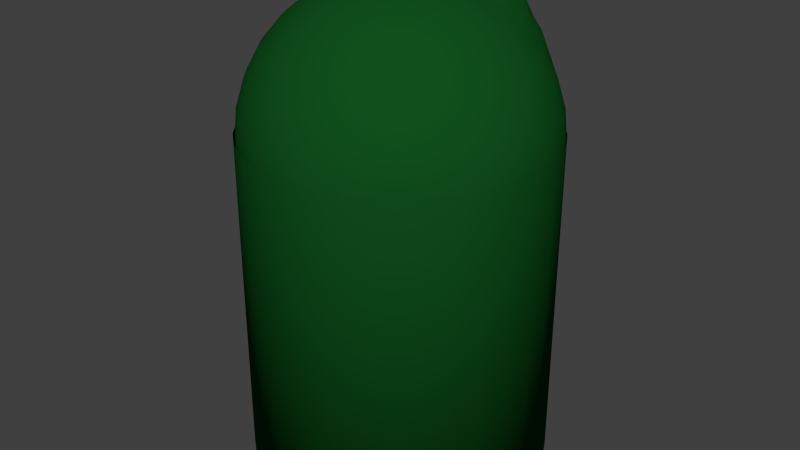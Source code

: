 # Source: MS-M_lltonnegr_n.blend  (saved by Blender 2.75.0; exported with 4.5.12 LTS)
import bpy
from mathutils import Matrix  # noqa: F401  (used for matrix-valued properties, if any)

bpy.ops.wm.read_factory_settings(use_empty=True)
scene = bpy.context.scene
scene.name = 'Scene'

# ---- collections
col_collection_1 = bpy.data.collections.new('Collection 1'); scene.collection.children.link(col_collection_1)

# ---- materials (node trees are filled in below, after node groups)
mat_material_008 = bpy.data.materials.new('Material.008')
mat_material_008.alpha_threshold = 0.0
mat_material_008.roughness = 0.5
mat_material_002 = bpy.data.materials.new('Material.002')
mat_material_002.alpha_threshold = 0.0
mat_material_002.roughness = 0.5

# ---- material node trees
mat_material_008.use_nodes = True; mat_material_008.node_tree.nodes.clear()
_N = mat_material_008.node_tree.nodes; _L = mat_material_008.node_tree.links
n0 = _N.new('ShaderNodeOutputMaterial'); n0.name = 'Material Output'; n0.location = (300, 300)
n1 = _N.new('ShaderNodeBsdfDiffuse'); n1.name = 'Diffuse BSDF'; n1.location = (10, 300)
n1.inputs[0].default_value = (0.00572, 0.08001, 0.01251, 1.0)
_L.new(n1.outputs[0], n0.inputs[0])
n0.is_active_output = True
mat_material_002.use_nodes = True; mat_material_002.node_tree.nodes.clear()
_N = mat_material_002.node_tree.nodes; _L = mat_material_002.node_tree.links
n0 = _N.new('ShaderNodeOutputMaterial'); n0.name = 'Material Output'; n0.location = (300, 300)
n1 = _N.new('ShaderNodeBsdfDiffuse'); n1.name = 'Diffuse BSDF'; n1.location = (10, 300)
n1.inputs[0].default_value = (0.1818, 0.1792, 0.1845, 1.0)
_L.new(n1.outputs[0], n0.inputs[0])
n0.is_active_output = True

# ---- world
world_world = bpy.data.worlds.new('World'); scene.world = world_world
world_world.color = (0.05088, 0.05088, 0.05088)
world_world.use_sun_shadow = False
world_world.sun_shadow_jitter_overblur = 0.0
world_world.cycles.sampling_method = 'MANUAL'
world_world.cycles.sample_map_resolution = 256

# ---- meshes
me_circle_002 = bpy.data.meshes.new('Circle.002')
me_circle_002.from_pydata([(0.0, 1.0, 0.0), (-0.1951, 0.9808, 0.0), (-0.3827, 0.9239, 0.0), (-0.5556, 0.8315, 0.0), (-0.7071, 0.7071, 0.0), (-0.8315, 0.5556, 0.0), (-0.9239, 0.3827, 0.0), (-0.9808, 0.1951, 0.0), (-1.0, 7.55e-08, 0.0), (-0.9808, -0.1951, 0.0), (-0.9239, -0.3827, 0.0), (-0.8315, -0.5556, 0.0), (-0.7071, -0.7071, 0.0), (-0.5556, -0.8315, 0.0), (-0.3827, -0.9239, 0.0), (-0.1951, -0.9808, 0.0), (3.258e-07, -1.0, 0.0), (0.1951, -0.9808, 0.0), (0.3827, -0.9239, 0.0), (0.5556, -0.8315, 0.0), (0.7071, -0.7071, 0.0), (0.8315, -0.5556, 0.0), (0.9239, -0.3827, 0.0), (0.9808, -0.1951, 0.0), (1.0, 9.656e-07, 0.0), (0.9808, 0.1951, 0.0), (0.9239, 0.3827, 0.0), (0.8315, 0.5556, 0.0), (0.7071, 0.7071, 0.0), (0.5556, 0.8315, 0.0), (0.3827, 0.9239, 0.0), (0.1951, 0.9808, 0.0), (-0.1951, 0.9808, 2.28), (0.0, 1.0, 2.28), (-0.3827, 0.9239, 2.28), (-0.5556, 0.8315, 2.28), (-0.7071, 0.7071, 2.28), (-0.8315, 0.5556, 2.28), (-0.9239, 0.3827, 2.28), (-0.9808, 0.1951, 2.28), (-1.0, 7.55e-08, 2.28), (-0.9808, -0.1951, 2.28), (-0.9239, -0.3827, 2.28), (-0.8315, -0.5556, 2.28), (-0.7071, -0.7071, 2.28), (-0.5556, -0.8315, 2.28), (-0.3827, -0.9239, 2.28), (-0.1951, -0.9808, 2.28), (3.258e-07, -1.0, 2.28), (0.1951, -0.9808, 2.28), (0.3827, -0.9239, 2.28), (0.5556, -0.8315, 2.28), (0.7071, -0.7071, 2.28), (0.8315, -0.5556, 2.28), (0.9239, -0.3827, 2.28), (0.9808, -0.1951, 2.28), (1.0, 9.656e-07, 2.28), (0.9808, 0.1951, 2.28), (0.9239, 0.3827, 2.28), (0.8315, 0.5556, 2.28), (0.7071, 0.7071, 2.28), (0.5556, 0.8315, 2.28), (0.3827, 0.9239, 2.28), (0.1951, 0.9808, 2.28)], [], [(1, 0, 31, 30, 29, 28, 27, 26, 25, 24, 23, 22, 21, 20, 19, 18, 17, 16, 15, 14, 13, 12, 11, 10, 9, 8, 7, 6, 5, 4, 3, 2), (22, 23, 55, 54), (9, 10, 42, 41), (23, 24, 56, 55), (10, 11, 43, 42), (24, 25, 57, 56), (11, 12, 44, 43), (25, 26, 58, 57), (12, 13, 45, 44), (26, 27, 59, 58), (13, 14, 46, 45), (0, 1, 32, 33), (27, 28, 60, 59), (14, 15, 47, 46), (1, 2, 34, 32), (28, 29, 61, 60), (15, 16, 48, 47), (2, 3, 35, 34), (29, 30, 62, 61), (16, 17, 49, 48), (3, 4, 36, 35), (30, 31, 63, 62), (17, 18, 50, 49), (4, 5, 37, 36), (31, 0, 33, 63), (18, 19, 51, 50), (5, 6, 38, 37), (19, 20, 52, 51), (6, 7, 39, 38), (20, 21, 53, 52), (7, 8, 40, 39), (21, 22, 54, 53), (8, 9, 41, 40)])
me_circle_002.polygons.foreach_set('use_smooth', [True] * 33)
_uv = me_circle_002.uv_layers.new(name='UVMap')
_uv.uv.foreach_set('vector', [0.3822, 0.5207, 0.3789, 0.5221, 0.3756, 0.5226, 0.3722, 0.5225, 0.3689, 0.5215, 0.3658, 0.5196, 0.3631, 0.517, 0.3608, 0.5137, 0.3591, 0.5098, 0.3579, 0.5056, 0.3575, 0.5012, 0.3576, 0.4967, 0.3585, 0.4923, 0.3599, 0.4882, 0.362, 0.4846, 0.3645, 0.4816, 0.3675, 0.4793, 0.3707, 0.4778, 0.3741, 0.4771, 0.3775, 0.4774, 0.3808, 0.4785, 0.3839, 0.4804, 0.3866, 0.4832, 0.3889, 0.4865, 0.3906, 0.4904, 0.3917, 0.4947, 0.3922, 0.4991, 0.392, 0.5036, 0.3912, 0.508, 0.3897, 0.512, 0.3876, 0.5155, 0.3851, 0.5185, 0.3576, 0.4967, 0.3575, 0.5012, 0.6618, 0.462, 0.6618, 0.5375, 0.3906, 0.4904, 0.3889, 0.4865, 0.1518, 0.7439, 0.1204, 0.6811, 0.3575, 0.5012, 0.3579, 0.5056, 0.6507, 0.3881, 0.6618, 0.462, 0.3889, 0.4865, 0.3866, 0.4832, 0.1918, 0.7973, 0.1518, 0.7439, 0.3579, 0.5056, 0.3591, 0.5098, 0.629, 0.3184, 0.6507, 0.3881, 0.3866, 0.4832, 0.3839, 0.4804, 0.2388, 0.8392, 0.1918, 0.7973, 0.3591, 0.5098, 0.3608, 0.5137, 0.5975, 0.2557, 0.629, 0.3184, 0.3839, 0.4804, 0.3808, 0.4785, 0.291, 0.8681, 0.2388, 0.8392, 0.3608, 0.5137, 0.3631, 0.517, 0.5575, 0.2024, 0.5975, 0.2557, 0.3808, 0.4785, 0.3775, 0.4774, 0.3465, 0.8828, 0.291, 0.8681, 0.3789, 0.5221, 0.3822, 0.5207, 0.2392, 0.1606, 0.2914, 0.1318, 0.3631, 0.517, 0.3658, 0.5196, 0.5105, 0.1606, 0.5575, 0.2024, 0.3775, 0.4774, 0.3741, 0.4771, 0.4031, 0.8829, 0.3465, 0.8828, 0.3822, 0.5207, 0.3851, 0.5185, 0.1922, 0.2024, 0.2392, 0.1606, 0.3658, 0.5196, 0.3689, 0.5215, 0.4583, 0.1318, 0.5105, 0.1606, 0.3741, 0.4771, 0.3707, 0.4778, 0.4585, 0.8681, 0.4031, 0.8829, 0.3851, 0.5185, 0.3876, 0.5155, 0.1522, 0.2556, 0.1922, 0.2024, 0.3689, 0.5215, 0.3722, 0.5225, 0.403, 0.1171, 0.4583, 0.1318, 0.3707, 0.4778, 0.3675, 0.4793, 0.5108, 0.8393, 0.4585, 0.8681, 0.3876, 0.5155, 0.3897, 0.512, 0.1207, 0.3183, 0.1522, 0.2556, 0.3722, 0.5225, 0.3756, 0.5226, 0.3467, 0.1171, 0.403, 0.1171, 0.3675, 0.4793, 0.3645, 0.4816, 0.5578, 0.7973, 0.5108, 0.8393, 0.3897, 0.512, 0.3912, 0.508, 0.099, 0.388, 0.1207, 0.3183, 0.3756, 0.5226, 0.3789, 0.5221, 0.2914, 0.1318, 0.3467, 0.1171, 0.3645, 0.4816, 0.362, 0.4846, 0.5978, 0.744, 0.5578, 0.7973, 0.3912, 0.508, 0.392, 0.5036, 0.0879, 0.4619, 0.099, 0.388, 0.362, 0.4846, 0.3599, 0.4882, 0.6292, 0.6812, 0.5978, 0.744, 0.392, 0.5036, 0.3922, 0.4991, 0.08783, 0.5374, 0.0879, 0.4619, 0.3599, 0.4882, 0.3585, 0.4923, 0.6508, 0.6115, 0.6292, 0.6812, 0.3922, 0.4991, 0.3917, 0.4947, 0.09881, 0.6114, 0.08783, 0.5374, 0.3585, 0.4923, 0.3576, 0.4967, 0.6618, 0.5375, 0.6508, 0.6115, 0.3917, 0.4947, 0.3906, 0.4904, 0.1204, 0.6811, 0.09881, 0.6114])
me_circle_002.materials.append(mat_material_008)
me_circle_002.use_remesh_preserve_volume = False
me_circle_002.use_remesh_preserve_attributes = False
me_circle_002.use_mirror_vertex_groups = False
me_circle_002.update()
me_sphere_001 = bpy.data.meshes.new('Sphere.001')
me_sphere_001.from_pydata([(-0.1951, 0.0, 0.9808), (-0.3827, 0.0, 0.9239), (-0.5556, 0.0, 0.8315), (-0.7071, 0.0, 0.7071), (-0.8315, 0.0, 0.5556), (-0.9239, 0.0, 0.3827), (-0.9808, 0.0, 0.1951), (-1.0, 0.0, 7.55e-08), (-0.9808, 0.0, -0.1951), (-0.9239, 0.0, -0.3827), (-0.8315, 0.0, -0.5556), (-0.7071, 0.0, -0.7071), (-0.5556, 0.0, -0.8315), (-0.3827, 0.0, -0.9239), (-0.1951, 0.0, -0.9808), (-0.1913, 0.03806, 0.9808), (-0.3753, 0.07466, 0.9239), (-0.5449, 0.1084, 0.8315), (-0.6935, 0.1379, 0.7071), (-0.8155, 0.1622, 0.5556), (-0.9061, 0.1802, 0.3827), (-0.9619, 0.1913, 0.1951), (-0.9808, 0.1951, 7.55e-08), (-0.9619, 0.1913, -0.1951), (-0.9061, 0.1802, -0.3827), (-0.8155, 0.1622, -0.5556), (-0.6935, 0.1379, -0.7071), (-0.5449, 0.1084, -0.8315), (-0.3753, 0.07466, -0.9239), (-0.1913, 0.03806, -0.9808), (-0.1802, 0.07466, 0.9808), (-0.3536, 0.1464, 0.9239), (-0.5133, 0.2126, 0.8315), (-0.6533, 0.2706, 0.7071), (-0.7682, 0.3182, 0.5556), (-0.8536, 0.3536, 0.3827), (-0.9061, 0.3753, 0.1951), (-0.9239, 0.3827, 7.55e-08), (-0.9061, 0.3753, -0.1951), (-0.8536, 0.3536, -0.3827), (-0.7682, 0.3182, -0.5556), (-0.6533, 0.2706, -0.7071), (-0.5133, 0.2126, -0.8315), (-0.3536, 0.1464, -0.9239), (-0.1802, 0.07466, -0.9808), (-0.1622, 0.1084, 0.9808), (-0.3182, 0.2126, 0.9239), (-0.4619, 0.3087, 0.8315), (-0.5879, 0.3928, 0.7071), (-0.6913, 0.4619, 0.5556), (-0.7682, 0.5133, 0.3827), (-0.8155, 0.5449, 0.1951), (-0.8315, 0.5556, 7.55e-08), (-0.8155, 0.5449, -0.1951), (-0.7682, 0.5133, -0.3827), (-0.6913, 0.4619, -0.5556), (-0.5879, 0.3928, -0.7071), (-0.4619, 0.3087, -0.8315), (-0.3182, 0.2126, -0.9239), (-0.1622, 0.1084, -0.9808), (-0.1379, 0.1379, 0.9808), (-0.2706, 0.2706, 0.9239), (-0.3928, 0.3928, 0.8604), (-0.5, 0.5, 0.7303), (-0.5879, 0.5879, 0.5615), (-0.6533, 0.6533, 0.3827), (-0.6935, 0.6935, 0.1951), (-0.7071, 0.7071, 7.55e-08), (-0.6935, 0.6935, -0.1951), (-0.6533, 0.6533, -0.3827), (-0.5879, 0.5879, -0.5556), (-0.5, 0.5, -0.7071), (-0.3928, 0.3928, -0.8315), (-0.2706, 0.2706, -0.9239), (-0.1379, 0.1379, -0.9808), (-0.1084, 0.1622, 0.9808), (-0.2126, 0.3182, 0.9239), (-0.3087, 0.4619, 0.9071), (-0.3928, 0.5879, 0.7839), (-0.4619, 0.6913, 0.6318), (-0.5133, 0.7682, 0.3827), (-0.5449, 0.8155, 0.1951), (-0.5556, 0.8315, 7.55e-08), (-0.5449, 0.8155, -0.1951), (-0.5133, 0.7682, -0.3827), (-0.4619, 0.6913, -0.5556), (-0.3928, 0.5879, -0.7071), (-0.3087, 0.4619, -0.8315), (-0.2126, 0.3182, -0.9239), (-0.1084, 0.1622, -0.9808), (-0.07466, 0.1802, 0.9808), (-0.1464, 0.3536, 0.9265), (-0.2126, 0.5133, 0.9205), (-0.2706, 0.6533, 0.931), (-0.3182, 0.7682, 0.6577), (-0.3536, 0.8536, 0.3853), (-0.3753, 0.9061, 0.1951), (-0.3827, 0.9239, 7.55e-08), (-0.3753, 0.9061, -0.1951), (-0.3536, 0.8536, -0.3827), (-0.3182, 0.7682, -0.5556), (-0.2706, 0.6533, -0.7071), (-0.2126, 0.5133, -0.8315), (-0.1464, 0.3536, -0.9239), (-0.07466, 0.1802, -0.9808), (-0.03806, 0.1913, 0.9808), (-0.07466, 0.3753, 0.9277), (-0.1084, 0.5449, 0.9486), (-0.1379, 0.6935, 0.9157), (-0.1802, 0.9061, 0.3827), (-0.1913, 0.9619, 0.1951), (-0.1951, 0.9808, 7.55e-08), (-0.1913, 0.9619, -0.1951), (-0.1802, 0.9061, -0.3827), (-0.1622, 0.8155, -0.5556), (-0.1379, 0.6935, -0.7071), (-0.1084, 0.5449, -0.8315), (-0.07466, 0.3753, -0.9239), (-0.03806, 0.1913, -0.9808), (3.266e-07, 0.1951, 0.9808), (3.192e-07, 0.3827, 0.9373), (3.117e-07, 0.5556, 0.9467), (3.192e-07, 0.7071, 0.9195), (2.745e-07, 0.9239, 0.3827), (3.937e-07, 0.9808, 0.1951), (3.788e-07, 1.0, 7.55e-08), (3.937e-07, 0.9808, -0.1951), (2.298e-07, 0.9239, -0.3827), (3.341e-07, 0.8315, -0.5556), (3.192e-07, 0.7071, -0.7071), (3.415e-07, 0.5556, -0.8315), (3.043e-07, 0.3827, -0.9239), (3.08e-07, 0.1951, -0.9808), (0.03806, 0.1913, 0.9808), (0.07466, 0.3753, 0.937), (0.1084, 0.5449, 0.9463), (0.138, 0.6935, 0.9169), (0.1802, 0.9061, 0.3827), (0.1913, 0.9619, 0.1951), (0.1951, 0.9808, 7.55e-08), (0.1913, 0.9619, -0.1951), (0.1802, 0.9061, -0.3827), (0.1622, 0.8155, -0.5556), (0.138, 0.6935, -0.7071), (0.1084, 0.5449, -0.8315), (0.07466, 0.3753, -0.9239), (0.03806, 0.1913, -0.9808), (0.07466, 0.1802, 0.9808), (0.1464, 0.3536, 0.9315), (0.2126, 0.5133, 0.9458), (0.2706, 0.6533, 0.9252), (0.3536, 0.8536, 0.3827), (0.3753, 0.9061, 0.1951), (0.3827, 0.9239, 7.55e-08), (0.3753, 0.9061, -0.1951), (0.3536, 0.8536, -0.3827), (0.3182, 0.7682, -0.5556), (0.2706, 0.6533, -0.7071), (0.2126, 0.5133, -0.8315), (0.1464, 0.3536, -0.9239), (0.07466, 0.1802, -0.9808), (0.1084, 0.1622, 0.9808), (0.2126, 0.3182, 0.9284), (0.3087, 0.4619, 0.9277), (0.3928, 0.5879, 0.9184), (0.4619, 0.6913, 0.6526), (0.5133, 0.7682, 0.3851), (0.5449, 0.8155, 0.1951), (0.5556, 0.8315, 7.55e-08), (0.5449, 0.8155, -0.1951), (0.5133, 0.7682, -0.3827), (0.4619, 0.6913, -0.5556), (0.3928, 0.5879, -0.7071), (0.3087, 0.4619, -0.8315), (0.2126, 0.3182, -0.9239), (0.1084, 0.1622, -0.9808), (0.138, 0.1379, 0.9808), (0.2706, 0.2706, 0.924), (0.3928, 0.3928, 0.9121), (0.5, 0.5, 0.7802), (0.5879, 0.5879, 0.6243), (0.6533, 0.6533, 0.3827), (0.6935, 0.6935, 0.1951), (0.7071, 0.7071, 7.55e-08), (0.6935, 0.6935, -0.1951), (0.6533, 0.6533, -0.3827), (0.5879, 0.5879, -0.5556), (0.5, 0.5, -0.7071), (0.3928, 0.3928, -0.8315), (0.2706, 0.2706, -0.9239), (0.138, 0.1379, -0.9808), (0.1622, 0.1084, 0.9808), (0.3182, 0.2126, 0.9239), (0.4619, 0.3087, 0.8576), (0.5879, 0.3928, 0.7274), (0.6913, 0.4619, 0.5609), (0.7682, 0.5133, 0.3827), (0.8155, 0.5449, 0.1951), (0.8315, 0.5556, 7.55e-08), (0.8155, 0.5449, -0.1951), (0.7682, 0.5133, -0.3827), (0.6913, 0.4619, -0.5556), (0.5879, 0.3928, -0.7071), (0.4619, 0.3087, -0.8315), (0.3182, 0.2126, -0.9239), (0.1622, 0.1084, -0.9808), (0.1802, 0.07466, 0.9808), (0.3536, 0.1464, 0.9239), (0.5133, 0.2126, 0.8315), (0.6533, 0.2706, 0.7071), (0.7682, 0.3182, 0.5556), (0.8536, 0.3536, 0.3827), (0.9061, 0.3753, 0.1951), (0.9239, 0.3827, 7.55e-08), (0.9061, 0.3753, -0.1951), (0.8536, 0.3536, -0.3827), (0.7682, 0.3182, -0.5556), (0.6533, 0.2706, -0.7071), (0.5133, 0.2126, -0.8315), (0.3536, 0.1464, -0.9239), (0.1802, 0.07466, -0.9808), (0.1913, 0.03806, 0.9808), (0.3753, 0.07466, 0.9239), (0.5449, 0.1084, 0.8315), (0.6935, 0.1379, 0.7071), (0.8155, 0.1622, 0.5556), (0.9061, 0.1802, 0.3827), (0.9619, 0.1913, 0.1951), (0.9808, 0.1951, 7.55e-08), (0.9619, 0.1913, -0.1951), (0.9061, 0.1802, -0.3827), (0.8155, 0.1622, -0.5556), (0.6935, 0.1379, -0.7071), (0.5449, 0.1084, -0.8315), (0.3753, 0.07466, -0.9239), (0.1913, 0.03806, -0.9808), (0.1951, -7.212e-09, 0.9808), (0.3827, 4.122e-08, 0.9239), (0.5556, 2.632e-08, 0.8315), (0.7071, -2.584e-08, 0.7071), (0.8315, -8.544e-08, 0.5556), (0.9239, 6.357e-08, 0.3827), (0.9808, -8.544e-08, 0.1951), (1.0, -1.003e-07, 7.55e-08), (0.9808, -8.544e-08, -0.1951), (0.9239, 6.357e-08, -0.3827), (0.8315, -8.544e-08, -0.5556), (0.7071, -2.584e-08, -0.7071), (0.5556, -1.094e-08, -0.8315), (0.3827, 3.964e-09, -0.9239), (0.1951, 3.964e-09, -0.9808), (0.1913, -0.03806, 0.9808), (0.3753, -0.07466, 0.9239), (0.5449, -0.1084, 0.8315), (0.6935, -0.1379, 0.7071), (0.8155, -0.1622, 0.5556), (0.9061, -0.1802, 0.3827), (0.9619, -0.1913, 0.1951), (0.9808, -0.1951, 7.55e-08), (0.9619, -0.1913, -0.1951), (0.9061, -0.1802, -0.3827), (0.8155, -0.1622, -0.5556), (0.6935, -0.1379, -0.7071), (0.5449, -0.1084, -0.8315), (0.3753, -0.07466, -0.9239), (0.1913, -0.03806, -0.9808), (0.1802, -0.07466, 0.9808), (0.3536, -0.1464, 0.9239), (0.5133, -0.2126, 0.8315), (0.6533, -0.2706, 0.7071), (0.7682, -0.3182, 0.5556), (0.8536, -0.3536, 0.3827), (0.9061, -0.3753, 0.1951), (0.9239, -0.3827, 7.55e-08), (0.9061, -0.3753, -0.1951), (0.8536, -0.3536, -0.3827), (0.7682, -0.3182, -0.5556), (0.6533, -0.2706, -0.7071), (0.5133, -0.2126, -0.8315), (0.3536, -0.1464, -0.9239), (0.1802, -0.07466, -0.9808), (0.1622, -0.1084, 0.9808), (0.3182, -0.2126, 0.9239), (0.4619, -0.3087, 0.8315), (0.5879, -0.3928, 0.7071), (0.6913, -0.4619, 0.5556), (0.7682, -0.5133, 0.3827), (0.8155, -0.5449, 0.1951), (0.8315, -0.5556, 7.55e-08), (0.8155, -0.5449, -0.1951), (0.7682, -0.5133, -0.3827), (0.6913, -0.4619, -0.5556), (0.5879, -0.3928, -0.7071), (0.4619, -0.3087, -0.8315), (0.3182, -0.2126, -0.9239), (0.1622, -0.1084, -0.9808), (0.138, -0.1379, 0.9808), (0.2706, -0.2706, 0.9239), (0.3928, -0.3928, 0.8315), (0.5, -0.5, 0.7071), (0.5879, -0.5879, 0.5556), (0.6533, -0.6533, 0.3827), (0.6935, -0.6935, 0.1951), (0.7071, -0.7071, 7.55e-08), (0.6935, -0.6935, -0.1951), (0.6533, -0.6533, -0.3827), (0.5879, -0.5879, -0.5556), (0.5, -0.5, -0.7071), (0.3928, -0.3928, -0.8315), (0.2706, -0.2706, -0.9239), (0.1379, -0.1379, -0.9808), (0.1084, -0.1622, 0.9808), (0.2126, -0.3182, 0.9239), (0.3087, -0.4619, 0.8315), (0.3928, -0.5879, 0.7071), (0.4619, -0.6913, 0.5556), (0.5133, -0.7682, 0.3827), (0.5449, -0.8155, 0.1951), (0.5556, -0.8315, 7.55e-08), (0.5449, -0.8155, -0.1951), (0.5133, -0.7682, -0.3827), (0.4619, -0.6913, -0.5556), (0.3928, -0.5879, -0.7071), (0.3087, -0.4619, -0.8315), (0.2126, -0.3182, -0.9239), (0.1084, -0.1622, -0.9808), (3.258e-07, 0.0, -1.0), (0.07466, -0.1802, 0.9808), (0.1464, -0.3536, 0.9239), (0.2126, -0.5133, 0.8315), (0.2706, -0.6533, 0.7071), (0.3182, -0.7682, 0.5556), (0.3536, -0.8536, 0.3827), (0.3753, -0.9061, 0.1951), (0.3827, -0.9239, 7.55e-08), (0.3753, -0.9061, -0.1951), (0.3536, -0.8536, -0.3827), (0.3182, -0.7682, -0.5556), (0.2706, -0.6533, -0.7071), (0.2126, -0.5133, -0.8315), (0.1464, -0.3536, -0.9239), (0.07466, -0.1802, -0.9808), (0.03806, -0.1913, 0.9808), (0.07466, -0.3753, 0.9239), (0.1084, -0.5449, 0.8315), (0.1379, -0.6935, 0.7071), (0.1622, -0.8155, 0.5556), (0.1802, -0.9061, 0.3827), (0.1913, -0.9619, 0.1951), (0.1951, -0.9808, 7.55e-08), (0.1913, -0.9619, -0.1951), (0.1802, -0.9061, -0.3827), (0.1622, -0.8155, -0.5556), (0.1379, -0.6935, -0.7071), (0.1084, -0.5449, -0.8315), (0.07466, -0.3753, -0.9239), (0.03806, -0.1913, -0.9808), (3.117e-07, -0.1951, 0.9808), (2.819e-07, -0.3827, 0.9239), (2.819e-07, -0.5556, 0.8315), (1.851e-07, -0.7071, 0.7071), (1.404e-07, -0.8315, 0.5556), (3.192e-07, -0.9239, 0.3827), (9.567e-08, -0.9808, 0.1951), (1.404e-07, -1.0, 7.55e-08), (9.567e-08, -0.9808, -0.1951), (3.192e-07, -0.9239, -0.3827), (1.404e-07, -0.8315, -0.5556), (1.851e-07, -0.7071, -0.7071), (2.596e-07, -0.5556, -0.8315), (2.521e-07, -0.3827, -0.9239), (3.155e-07, -0.1951, -0.9808), (-0.03806, -0.1913, 0.9808), (-0.07466, -0.3753, 0.9239), (-0.1084, -0.5449, 0.8315), (-0.1379, -0.6935, 0.7071), (-0.1622, -0.8155, 0.5556), (-0.1802, -0.9061, 0.3827), (-0.1913, -0.9619, 0.1951), (-0.1951, -0.9808, 7.55e-08), (-0.1913, -0.9619, -0.1951), (-0.1802, -0.9061, -0.3827), (-0.1622, -0.8155, -0.5556), (-0.1379, -0.6935, -0.7071), (-0.1084, -0.5449, -0.8315), (-0.07466, -0.3753, -0.9239), (-0.03806, -0.1913, -0.9808), (-0.07466, -0.1802, 0.9808), (-0.1464, -0.3536, 0.9239), (-0.2126, -0.5133, 0.8315), (-0.2706, -0.6533, 0.7071), (-0.3182, -0.7682, 0.5556), (-0.3536, -0.8536, 0.3827), (-0.3753, -0.9061, 0.1951), (-0.3827, -0.9239, 7.55e-08), (-0.3753, -0.9061, -0.1951), (-0.3536, -0.8536, -0.3827), (-0.3182, -0.7682, -0.5556), (-0.2706, -0.6533, -0.7071), (-0.2126, -0.5133, -0.8315), (-0.1464, -0.3536, -0.9239), (-0.07466, -0.1802, -0.9808), (-0.1084, -0.1622, 0.9808), (-0.2126, -0.3182, 0.9239), (-0.3087, -0.4619, 0.8315), (-0.3928, -0.5879, 0.7071), (-0.4619, -0.6913, 0.5556), (-0.5133, -0.7682, 0.3827), (-0.5449, -0.8155, 0.1951), (-0.5556, -0.8315, 7.55e-08), (-0.5449, -0.8155, -0.1951), (-0.5133, -0.7682, -0.3827), (-0.4619, -0.6913, -0.5556), (-0.3928, -0.5879, -0.7071), (-0.3087, -0.4619, -0.8315), (-0.2126, -0.3182, -0.9239), (-0.1084, -0.1622, -0.9808), (-0.1379, -0.1379, 0.9808), (-0.2706, -0.2706, 0.9239), (-0.3928, -0.3928, 0.8315), (-0.5, -0.5, 0.7071), (-0.5879, -0.5879, 0.5556), (-0.6533, -0.6533, 0.3827), (-0.6935, -0.6935, 0.1951), (-0.7071, -0.7071, 7.55e-08), (-0.6935, -0.6935, -0.1951), (-0.6533, -0.6533, -0.3827), (-0.5879, -0.5879, -0.5556), (-0.5, -0.5, -0.7071), (-0.3928, -0.3928, -0.8315), (-0.2706, -0.2706, -0.9239), (-0.1379, -0.1379, -0.9808), (-0.1622, -0.1084, 0.9808), (-0.3182, -0.2126, 0.9239), (-0.4619, -0.3087, 0.8315), (-0.5879, -0.3928, 0.7071), (-0.6913, -0.4619, 0.5556), (-0.7682, -0.5133, 0.3827), (-0.8155, -0.5449, 0.1951), (-0.8315, -0.5556, 7.55e-08), (-0.8155, -0.5449, -0.1951), (-0.7682, -0.5133, -0.3827), (-0.6913, -0.4619, -0.5556), (-0.5879, -0.3928, -0.7071), (-0.4619, -0.3087, -0.8315), (-0.3182, -0.2126, -0.9239), (-0.1622, -0.1084, -0.9808), (2.48e-08, -1.247e-07, 1.0), (-0.1802, -0.07466, 0.9808), (-0.3536, -0.1464, 0.9239), (-0.5133, -0.2126, 0.8315), (-0.6533, -0.2706, 0.7071), (-0.7682, -0.3182, 0.5556), (-0.8536, -0.3536, 0.3827), (-0.9061, -0.3753, 0.1951), (-0.9239, -0.3827, 7.55e-08), (-0.9061, -0.3753, -0.1951), (-0.8536, -0.3536, -0.3827), (-0.7682, -0.3182, -0.5556), (-0.6533, -0.2706, -0.7071), (-0.5133, -0.2126, -0.8315), (-0.3536, -0.1464, -0.9239), (-0.1802, -0.07466, -0.9808), (-0.1913, -0.03806, 0.9808), (-0.3753, -0.07466, 0.9239), (-0.5449, -0.1084, 0.8315), (-0.6935, -0.1379, 0.7071), (-0.8155, -0.1622, 0.5556), (-0.9061, -0.1802, 0.3827), (-0.9619, -0.1913, 0.1951), (-0.9808, -0.1951, 7.55e-08), (-0.9619, -0.1913, -0.1951), (-0.9061, -0.1802, -0.3827), (-0.8155, -0.1622, -0.5556), (-0.6935, -0.1379, -0.7071), (-0.5449, -0.1084, -0.8315), (-0.3753, -0.07466, -0.9239), (-0.1913, -0.03806, -0.9808)], [], [(10, 9, 24, 25), (3, 2, 17, 18), (11, 10, 25, 26), (4, 3, 18, 19), (12, 11, 26, 27), (5, 4, 19, 20), (13, 12, 27, 28), (6, 5, 20, 21), (14, 13, 28, 29), (7, 6, 21, 22), (8, 7, 22, 23), (1, 0, 15, 16), (9, 8, 23, 24), (2, 1, 16, 17), (24, 23, 38, 39), (17, 16, 31, 32), (25, 24, 39, 40), (18, 17, 32, 33), (26, 25, 40, 41), (19, 18, 33, 34), (27, 26, 41, 42), (20, 19, 34, 35), (28, 27, 42, 43), (21, 20, 35, 36), (29, 28, 43, 44), (22, 21, 36, 37), (23, 22, 37, 38), (16, 15, 30, 31), (43, 42, 57, 58), (36, 35, 50, 51), (44, 43, 58, 59), (37, 36, 51, 52), (38, 37, 52, 53), (31, 30, 45, 46), (39, 38, 53, 54), (32, 31, 46, 47), (40, 39, 54, 55), (33, 32, 47, 48), (41, 40, 55, 56), (34, 33, 48, 49), (42, 41, 56, 57), (35, 34, 49, 50), (47, 46, 61, 62), (55, 54, 69, 70), (48, 47, 62, 63), (56, 55, 70, 71), (49, 48, 63, 64), (57, 56, 71, 72), (50, 49, 64, 65), (58, 57, 72, 73), (51, 50, 65, 66), (59, 58, 73, 74), (52, 51, 66, 67), (53, 52, 67, 68), (46, 45, 60, 61), (54, 53, 68, 69), (66, 65, 80, 81), (74, 73, 88, 89), (67, 66, 81, 82), (68, 67, 82, 83), (61, 60, 75, 76), (69, 68, 83, 84), (62, 61, 76, 77), (70, 69, 84, 85), (63, 62, 77, 78), (71, 70, 85, 86), (64, 63, 78, 79), (72, 71, 86, 87), (65, 64, 79, 80), (73, 72, 87, 88), (85, 84, 99, 100), (78, 77, 92, 93), (86, 85, 100, 101), (79, 78, 93, 94), (87, 86, 101, 102), (80, 79, 94, 95), (88, 87, 102, 103), (81, 80, 95, 96), (89, 88, 103, 104), (82, 81, 96, 97), (83, 82, 97, 98), (76, 75, 90, 91), (84, 83, 98, 99), (77, 76, 91, 92), (104, 103, 117, 118), (97, 96, 110, 111), (98, 97, 111, 112), (91, 90, 105, 106), (99, 98, 112, 113), (92, 91, 106, 107), (100, 99, 113, 114), (93, 92, 107, 108), (101, 100, 114, 115), (102, 101, 115, 116), (103, 102, 116, 117), (96, 95, 109, 110), (108, 107, 121, 122), (115, 114, 128, 129), (116, 115, 129, 130), (117, 116, 130, 131), (110, 109, 123, 124), (118, 117, 131, 132), (111, 110, 124, 125), (112, 111, 125, 126), (106, 105, 119, 120), (113, 112, 126, 127), (107, 106, 120, 121), (114, 113, 127, 128), (125, 124, 138, 139), (126, 125, 139, 140), (120, 119, 133, 134), (127, 126, 140, 141), (121, 120, 134, 135), (128, 127, 141, 142), (122, 121, 135, 136), (129, 128, 142, 143), (130, 129, 143, 144), (131, 130, 144, 145), (124, 123, 137, 138), (132, 131, 145, 146), (143, 142, 156, 157), (144, 143, 157, 158), (145, 144, 158, 159), (138, 137, 151, 152), (146, 145, 159, 160), (139, 138, 152, 153), (140, 139, 153, 154), (134, 133, 147, 148), (141, 140, 154, 155), (135, 134, 148, 149), (142, 141, 155, 156), (136, 135, 149, 150), (154, 153, 168, 169), (148, 147, 161, 162), (155, 154, 169, 170), (149, 148, 162, 163), (156, 155, 170, 171), (150, 149, 163, 164), (157, 156, 171, 172), (158, 157, 172, 173), (159, 158, 173, 174), (152, 151, 166, 167), (160, 159, 174, 175), (153, 152, 167, 168), (173, 172, 187, 188), (166, 165, 180, 181), (174, 173, 188, 189), (167, 166, 181, 182), (175, 174, 189, 190), (168, 167, 182, 183), (169, 168, 183, 184), (162, 161, 176, 177), (170, 169, 184, 185), (163, 162, 177, 178), (171, 170, 185, 186), (164, 163, 178, 179), (172, 171, 186, 187), (165, 164, 179, 180), (177, 176, 191, 192), (185, 184, 199, 200), (178, 177, 192, 193), (186, 185, 200, 201), (179, 178, 193, 194), (187, 186, 201, 202), (180, 179, 194, 195), (188, 187, 202, 203), (181, 180, 195, 196), (189, 188, 203, 204), (182, 181, 196, 197), (190, 189, 204, 205), (183, 182, 197, 198), (184, 183, 198, 199), (196, 195, 210, 211), (204, 203, 218, 219), (197, 196, 211, 212), (205, 204, 219, 220), (198, 197, 212, 213), (199, 198, 213, 214), (192, 191, 206, 207), (200, 199, 214, 215), (193, 192, 207, 208), (201, 200, 215, 216), (194, 193, 208, 209), (202, 201, 216, 217), (195, 194, 209, 210), (203, 202, 217, 218), (215, 214, 229, 230), (208, 207, 222, 223), (216, 215, 230, 231), (209, 208, 223, 224), (217, 216, 231, 232), (210, 209, 224, 225), (218, 217, 232, 233), (211, 210, 225, 226), (219, 218, 233, 234), (212, 211, 226, 227), (220, 219, 234, 235), (213, 212, 227, 228), (214, 213, 228, 229), (207, 206, 221, 222), (234, 233, 248, 249), (227, 226, 241, 242), (235, 234, 249, 250), (228, 227, 242, 243), (229, 228, 243, 244), (222, 221, 236, 237), (230, 229, 244, 245), (223, 222, 237, 238), (231, 230, 245, 246), (224, 223, 238, 239), (232, 231, 246, 247), (225, 224, 239, 240), (233, 232, 247, 248), (226, 225, 240, 241), (238, 237, 252, 253), (246, 245, 260, 261), (239, 238, 253, 254), (247, 246, 261, 262), (240, 239, 254, 255), (248, 247, 262, 263), (241, 240, 255, 256), (249, 248, 263, 264), (242, 241, 256, 257), (250, 249, 264, 265), (243, 242, 257, 258), (244, 243, 258, 259), (237, 236, 251, 252), (245, 244, 259, 260), (257, 256, 271, 272), (265, 264, 279, 280), (258, 257, 272, 273), (259, 258, 273, 274), (252, 251, 266, 267), (260, 259, 274, 275), (253, 252, 267, 268), (261, 260, 275, 276), (254, 253, 268, 269), (262, 261, 276, 277), (255, 254, 269, 270), (263, 262, 277, 278), (256, 255, 270, 271), (264, 263, 278, 279), (276, 275, 290, 291), (269, 268, 283, 284), (277, 276, 291, 292), (270, 269, 284, 285), (278, 277, 292, 293), (271, 270, 285, 286), (279, 278, 293, 294), (272, 271, 286, 287), (280, 279, 294, 295), (273, 272, 287, 288), (274, 273, 288, 289), (267, 266, 281, 282), (275, 274, 289, 290), (268, 267, 282, 283), (295, 294, 309, 310), (288, 287, 302, 303), (289, 288, 303, 304), (282, 281, 296, 297), (290, 289, 304, 305), (283, 282, 297, 298), (291, 290, 305, 306), (284, 283, 298, 299), (292, 291, 306, 307), (285, 284, 299, 300), (293, 292, 307, 308), (286, 285, 300, 301), (294, 293, 308, 309), (287, 286, 301, 302), (307, 306, 321, 322), (300, 299, 314, 315), (308, 307, 322, 323), (301, 300, 315, 316), (309, 308, 323, 324), (302, 301, 316, 317), (310, 309, 324, 325), (303, 302, 317, 318), (304, 303, 318, 319), (297, 296, 311, 312), (305, 304, 319, 320), (298, 297, 312, 313), (306, 305, 320, 321), (299, 298, 313, 314), (319, 318, 334, 335), (312, 311, 327, 328), (320, 319, 335, 336), (313, 312, 328, 329), (321, 320, 336, 337), (314, 313, 329, 330), (322, 321, 337, 338), (315, 314, 330, 331), (323, 322, 338, 339), (316, 315, 331, 332), (324, 323, 339, 340), (317, 316, 332, 333), (325, 324, 340, 341), (318, 317, 333, 334), (331, 330, 345, 346), (339, 338, 353, 354), (332, 331, 346, 347), (340, 339, 354, 355), (333, 332, 347, 348), (341, 340, 355, 356), (334, 333, 348, 349), (335, 334, 349, 350), (328, 327, 342, 343), (336, 335, 350, 351), (329, 328, 343, 344), (337, 336, 351, 352), (330, 329, 344, 345), (338, 337, 352, 353), (350, 349, 364, 365), (343, 342, 357, 358), (351, 350, 365, 366), (344, 343, 358, 359), (352, 351, 366, 367), (345, 344, 359, 360), (353, 352, 367, 368), (346, 345, 360, 361), (354, 353, 368, 369), (347, 346, 361, 362), (355, 354, 369, 370), (348, 347, 362, 363), (356, 355, 370, 371), (349, 348, 363, 364), (369, 368, 383, 384), (362, 361, 376, 377), (370, 369, 384, 385), (363, 362, 377, 378), (371, 370, 385, 386), (364, 363, 378, 379), (365, 364, 379, 380), (358, 357, 372, 373), (366, 365, 380, 381), (359, 358, 373, 374), (367, 366, 381, 382), (360, 359, 374, 375), (368, 367, 382, 383), (361, 360, 375, 376), (373, 372, 387, 388), (381, 380, 395, 396), (374, 373, 388, 389), (382, 381, 396, 397), (375, 374, 389, 390), (383, 382, 397, 398), (376, 375, 390, 391), (384, 383, 398, 399), (377, 376, 391, 392), (385, 384, 399, 400), (378, 377, 392, 393), (386, 385, 400, 401), (379, 378, 393, 394), (380, 379, 394, 395), (392, 391, 406, 407), (400, 399, 414, 415), (393, 392, 407, 408), (401, 400, 415, 416), (394, 393, 408, 409), (395, 394, 409, 410), (388, 387, 402, 403), (396, 395, 410, 411), (389, 388, 403, 404), (397, 396, 411, 412), (390, 389, 404, 405), (398, 397, 412, 413), (391, 390, 405, 406), (399, 398, 413, 414), (411, 410, 425, 426), (404, 403, 418, 419), (412, 411, 426, 427), (405, 404, 419, 420), (413, 412, 427, 428), (406, 405, 420, 421), (414, 413, 428, 429), (407, 406, 421, 422), (415, 414, 429, 430), (408, 407, 422, 423), (416, 415, 430, 431), (409, 408, 423, 424), (410, 409, 424, 425), (403, 402, 417, 418), (430, 429, 444, 445), (423, 422, 437, 438), (431, 430, 445, 446), (424, 423, 438, 439), (425, 424, 439, 440), (418, 417, 432, 433), (426, 425, 440, 441), (419, 418, 433, 434), (427, 426, 441, 442), (420, 419, 434, 435), (428, 427, 442, 443), (421, 420, 435, 436), (429, 428, 443, 444), (422, 421, 436, 437), (442, 441, 457, 458), (435, 434, 450, 451), (443, 442, 458, 459), (436, 435, 451, 452), (444, 443, 459, 460), (437, 436, 452, 453), (445, 444, 460, 461), (438, 437, 453, 454), (446, 445, 461, 462), (439, 438, 454, 455), (440, 439, 455, 456), (433, 432, 448, 449), (441, 440, 456, 457), (434, 433, 449, 450), (462, 461, 476, 477), (455, 454, 469, 470), (456, 455, 470, 471), (449, 448, 463, 464), (457, 456, 471, 472), (450, 449, 464, 465), (458, 457, 472, 473), (451, 450, 465, 466), (459, 458, 473, 474), (452, 451, 466, 467), (460, 459, 474, 475), (453, 452, 467, 468), (461, 460, 475, 476), (454, 453, 468, 469), (0, 447, 15), (326, 14, 29), (15, 447, 30), (326, 29, 44), (30, 447, 45), (326, 44, 59), (45, 447, 60), (326, 59, 74), (60, 447, 75), (326, 74, 89), (75, 447, 90), (326, 89, 104), (90, 447, 105), (326, 104, 118), (105, 447, 119), (326, 118, 132), (119, 447, 133), (326, 132, 146), (133, 447, 147), (326, 146, 160), (326, 160, 175), (147, 447, 161), (161, 447, 176), (326, 175, 190), (176, 447, 191), (326, 190, 205), (191, 447, 206), (326, 205, 220), (206, 447, 221), (326, 220, 235), (221, 447, 236), (326, 235, 250), (236, 447, 251), (326, 250, 265), (251, 447, 266), (326, 265, 280), (266, 447, 281), (326, 280, 295), (281, 447, 296), (326, 295, 310), (296, 447, 311), (326, 310, 325), (311, 447, 327), (326, 325, 341), (327, 447, 342), (326, 341, 356), (342, 447, 357), (326, 356, 371), (357, 447, 372), (326, 371, 386), (372, 447, 387), (326, 386, 401), (387, 447, 402), (326, 401, 416), (402, 447, 417), (326, 416, 431), (417, 447, 432), (326, 431, 446), (432, 447, 448), (326, 446, 462), (448, 447, 463), (326, 462, 477), (466, 465, 2, 3), (474, 473, 10, 11), (467, 466, 3, 4), (475, 474, 11, 12), (468, 467, 4, 5), (476, 475, 12, 13), (469, 468, 5, 6), (477, 476, 13, 14), (470, 469, 6, 7), (463, 447, 0), (326, 477, 14), (471, 470, 7, 8), (464, 463, 0, 1), (472, 471, 8, 9), (465, 464, 1, 2), (473, 472, 9, 10)])
me_sphere_001.polygons.foreach_set('use_smooth', [True] * 502)
_uv = me_sphere_001.uv_layers.new(name='UVMap')
_uv.uv.foreach_set('vector', [0.2645, 0.5108, 0.2586, 0.5196, 0.252, 0.5115, 0.2597, 0.5033, 0.2477, 0.6188, 0.258, 0.6423, 0.248, 0.654, 0.234, 0.6269, 0.2706, 0.5035, 0.2645, 0.5108, 0.2597, 0.5033, 0.2673, 0.4971, 0.243, 0.596, 0.2477, 0.6188, 0.234, 0.6269, 0.2278, 0.5991, 0.277, 0.4975, 0.2706, 0.5035, 0.2673, 0.4971, 0.2749, 0.4923, 0.2423, 0.5754, 0.243, 0.596, 0.2278, 0.5991, 0.2276, 0.5739, 0.2835, 0.4924, 0.277, 0.4975, 0.2749, 0.4923, 0.2823, 0.4888, 0.2445, 0.5575, 0.2423, 0.5754, 0.2276, 0.5739, 0.2314, 0.5526, 0.2902, 0.4882, 0.2835, 0.4924, 0.2823, 0.4888, 0.2897, 0.4864, 0.2482, 0.5426, 0.2445, 0.5575, 0.2314, 0.5526, 0.2373, 0.5355, 0.2531, 0.5301, 0.2482, 0.5426, 0.2373, 0.5355, 0.2444, 0.522, 0.2749, 0.6631, 0.298, 0.6769, 0.2969, 0.6839, 0.2699, 0.6747, 0.2586, 0.5196, 0.2531, 0.5301, 0.2444, 0.522, 0.252, 0.5115, 0.258, 0.6423, 0.2749, 0.6631, 0.2699, 0.6747, 0.248, 0.654, 0.252, 0.5115, 0.2444, 0.522, 0.2354, 0.5107, 0.2457, 0.5007, 0.248, 0.654, 0.2699, 0.6747, 0.2657, 0.6893, 0.2369, 0.67, 0.2597, 0.5033, 0.252, 0.5115, 0.2457, 0.5007, 0.2556, 0.4938, 0.234, 0.6269, 0.248, 0.654, 0.2369, 0.67, 0.2172, 0.6383, 0.2673, 0.4971, 0.2597, 0.5033, 0.2556, 0.4938, 0.2648, 0.4893, 0.2278, 0.5991, 0.234, 0.6269, 0.2172, 0.6383, 0.2086, 0.6028, 0.2749, 0.4923, 0.2673, 0.4971, 0.2648, 0.4893, 0.2735, 0.4864, 0.2276, 0.5739, 0.2278, 0.5991, 0.2086, 0.6028, 0.2093, 0.5705, 0.2823, 0.4888, 0.2749, 0.4923, 0.2735, 0.4864, 0.2817, 0.4849, 0.2314, 0.5526, 0.2276, 0.5739, 0.2093, 0.5705, 0.2158, 0.5444, 0.2897, 0.4864, 0.2823, 0.4888, 0.2817, 0.4849, 0.2895, 0.4844, 0.2373, 0.5355, 0.2314, 0.5526, 0.2158, 0.5444, 0.2251, 0.5248, 0.2444, 0.522, 0.2373, 0.5355, 0.2251, 0.5248, 0.2354, 0.5107, 0.2699, 0.6747, 0.2969, 0.6839, 0.2968, 0.6918, 0.2657, 0.6893, 0.2817, 0.4849, 0.2735, 0.4864, 0.2731, 0.4799, 0.2817, 0.4807, 0.2158, 0.5444, 0.2093, 0.5705, 0.1855, 0.5638, 0.1971, 0.5308, 0.2895, 0.4844, 0.2817, 0.4849, 0.2817, 0.4807, 0.2897, 0.4824, 0.2251, 0.5248, 0.2158, 0.5444, 0.1971, 0.5308, 0.2119, 0.5087, 0.2354, 0.5107, 0.2251, 0.5248, 0.2119, 0.5087, 0.2268, 0.4949, 0.2657, 0.6893, 0.2968, 0.6918, 0.298, 0.7001, 0.2633, 0.7074, 0.2457, 0.5007, 0.2354, 0.5107, 0.2268, 0.4949, 0.2405, 0.4867, 0.2369, 0.67, 0.2657, 0.6893, 0.2633, 0.7074, 0.225, 0.6928, 0.2556, 0.4938, 0.2457, 0.5007, 0.2405, 0.4867, 0.2526, 0.4822, 0.2172, 0.6383, 0.2369, 0.67, 0.225, 0.6928, 0.1955, 0.6551, 0.2648, 0.4893, 0.2556, 0.4938, 0.2526, 0.4822, 0.2634, 0.4802, 0.2086, 0.6028, 0.2172, 0.6383, 0.1955, 0.6551, 0.1829, 0.6075, 0.2735, 0.4864, 0.2648, 0.4893, 0.2634, 0.4802, 0.2731, 0.4799, 0.2093, 0.5705, 0.2086, 0.6028, 0.1829, 0.6075, 0.1855, 0.5638, 0.225, 0.6928, 0.2633, 0.7074, 0.2642, 0.7293, 0.2174, 0.7291, 0.2526, 0.4822, 0.2405, 0.4867, 0.2372, 0.4692, 0.2516, 0.4687, 0.1955, 0.6551, 0.225, 0.6928, 0.2174, 0.7291, 0.1696, 0.6872, 0.2634, 0.4802, 0.2526, 0.4822, 0.2516, 0.4687, 0.2636, 0.4702, 0.1829, 0.6075, 0.1955, 0.6551, 0.1696, 0.6872, 0.146, 0.6151, 0.2731, 0.4799, 0.2634, 0.4802, 0.2636, 0.4702, 0.2737, 0.4729, 0.1855, 0.5638, 0.1829, 0.6075, 0.146, 0.6151, 0.1526, 0.5502, 0.2817, 0.4807, 0.2731, 0.4799, 0.2737, 0.4729, 0.2824, 0.4764, 0.1971, 0.5308, 0.1855, 0.5638, 0.1526, 0.5502, 0.1745, 0.5073, 0.2897, 0.4824, 0.2817, 0.4807, 0.2824, 0.4764, 0.2901, 0.4804, 0.2119, 0.5087, 0.1971, 0.5308, 0.1745, 0.5073, 0.1986, 0.4842, 0.2268, 0.4949, 0.2119, 0.5087, 0.1986, 0.4842, 0.2198, 0.4733, 0.2633, 0.7074, 0.298, 0.7001, 0.3008, 0.7085, 0.2642, 0.7293, 0.2405, 0.4867, 0.2268, 0.4949, 0.2198, 0.4733, 0.2372, 0.4692, 0.1745, 0.5073, 0.1526, 0.5502, 0.1027, 0.5199, 0.1486, 0.4652, 0.2901, 0.4804, 0.2824, 0.4764, 0.2838, 0.4723, 0.2909, 0.4786, 0.1986, 0.4842, 0.1745, 0.5073, 0.1486, 0.4652, 0.1881, 0.4477, 0.2198, 0.4733, 0.1986, 0.4842, 0.1881, 0.4477, 0.2167, 0.4452, 0.2642, 0.7293, 0.3008, 0.7085, 0.3053, 0.7162, 0.2711, 0.7528, 0.2372, 0.4692, 0.2198, 0.4733, 0.2167, 0.4452, 0.2376, 0.4484, 0.2174, 0.7291, 0.2642, 0.7293, 0.2711, 0.7528, 0.2201, 0.7808, 0.2516, 0.4687, 0.2372, 0.4692, 0.2376, 0.4484, 0.2533, 0.4537, 0.1696, 0.6872, 0.2174, 0.7291, 0.2201, 0.7808, 0.1439, 0.7528, 0.2636, 0.4702, 0.2516, 0.4687, 0.2533, 0.4537, 0.2656, 0.4597, 0.146, 0.6151, 0.1696, 0.6872, 0.1439, 0.7528, 0.0913, 0.6594, 0.2737, 0.4729, 0.2636, 0.4702, 0.2656, 0.4597, 0.2756, 0.466, 0.1526, 0.5502, 0.146, 0.6151, 0.0913, 0.6594, 0.1027, 0.5199, 0.2824, 0.4764, 0.2737, 0.4729, 0.2756, 0.466, 0.2838, 0.4723, 0.2533, 0.4537, 0.2376, 0.4484, 0.2431, 0.426, 0.2585, 0.4385, 0.1439, 0.7528, 0.2201, 0.7808, 0.2401, 0.8344, 0.1694, 0.8987, 0.2656, 0.4597, 0.2533, 0.4537, 0.2585, 0.4385, 0.2699, 0.4497, 0.0913, 0.6594, 0.1439, 0.7528, 0.1694, 0.8987, 8.04e-05, 0.73, 0.2756, 0.466, 0.2656, 0.4597, 0.2699, 0.4497, 0.2788, 0.4596, 0.1027, 0.5199, 0.0913, 0.6594, 8.04e-05, 0.73, 8.022e-05, 0.4281, 0.2838, 0.4723, 0.2756, 0.466, 0.2788, 0.4596, 0.286, 0.4686, 0.1486, 0.4652, 0.1027, 0.5199, 8.022e-05, 0.4281, 0.1276, 0.388, 0.2909, 0.4786, 0.2838, 0.4723, 0.286, 0.4686, 0.2919, 0.477, 0.1881, 0.4477, 0.1486, 0.4652, 0.1276, 0.388, 0.1873, 0.3975, 0.2167, 0.4452, 0.1881, 0.4477, 0.1873, 0.3975, 0.2212, 0.412, 0.2711, 0.7528, 0.3053, 0.7162, 0.3114, 0.7224, 0.2849, 0.7738, 0.2376, 0.4484, 0.2167, 0.4452, 0.2212, 0.412, 0.2431, 0.426, 0.2201, 0.7808, 0.2711, 0.7528, 0.2849, 0.7738, 0.2401, 0.8344, 0.2919, 0.477, 0.286, 0.4686, 0.2887, 0.4657, 0.2932, 0.4757, 0.1873, 0.3975, 0.1276, 0.388, 0.1512, 0.2894, 0.2064, 0.3433, 0.2212, 0.412, 0.1873, 0.3975, 0.2064, 0.3433, 0.2365, 0.3793, 0.2849, 0.7738, 0.3114, 0.7224, 0.3189, 0.7263, 0.3042, 0.7899, 0.2431, 0.426, 0.2212, 0.412, 0.2365, 0.3793, 0.255, 0.4053, 0.2401, 0.8344, 0.2849, 0.7738, 0.3042, 0.7899, 0.2806, 0.8722, 0.2585, 0.4385, 0.2431, 0.426, 0.255, 0.4053, 0.2674, 0.4252, 0.1694, 0.8987, 0.2401, 0.8344, 0.2806, 0.8722, 0.2401, 0.9726, 0.2699, 0.4497, 0.2585, 0.4385, 0.2674, 0.4252, 0.2764, 0.4411, 0.2788, 0.4596, 0.2699, 0.4497, 0.2764, 0.4411, 0.2833, 0.4543, 0.286, 0.4686, 0.2788, 0.4596, 0.2833, 0.4543, 0.2887, 0.4657, 0.1276, 0.388, 8.022e-05, 0.4281, 0.005843, 0.1804, 0.1512, 0.2894, 0.2401, 0.9726, 0.2806, 0.8722, 0.328, 0.8852, 0.3248, 0.9999, 0.2764, 0.4411, 0.2674, 0.4252, 0.2796, 0.4158, 0.2847, 0.4351, 0.2833, 0.4543, 0.2764, 0.4411, 0.2847, 0.4351, 0.2887, 0.4506, 0.2887, 0.4657, 0.2833, 0.4543, 0.2887, 0.4506, 0.292, 0.4636, 0.1512, 0.2894, 0.005843, 0.1804, 0.1525, 0.02327, 0.2157, 0.2122, 0.2932, 0.4757, 0.2887, 0.4657, 0.292, 0.4636, 0.2947, 0.4748, 0.2064, 0.3433, 0.1512, 0.2894, 0.2157, 0.2122, 0.2457, 0.3024, 0.2365, 0.3793, 0.2064, 0.3433, 0.2457, 0.3024, 0.2623, 0.3555, 0.3042, 0.7899, 0.3189, 0.7263, 0.327, 0.7272, 0.3284, 0.796, 0.255, 0.4053, 0.2365, 0.3793, 0.2623, 0.3555, 0.2726, 0.3906, 0.2806, 0.8722, 0.3042, 0.7899, 0.3284, 0.796, 0.328, 0.8852, 0.2674, 0.4252, 0.255, 0.4053, 0.2726, 0.3906, 0.2796, 0.4158, 0.2457, 0.3024, 0.2157, 0.2122, 0.3037, 0.193, 0.2963, 0.2903, 0.2623, 0.3555, 0.2457, 0.3024, 0.2963, 0.2903, 0.2939, 0.3475, 0.3284, 0.796, 0.327, 0.7272, 0.3351, 0.7255, 0.3527, 0.7894, 0.2726, 0.3906, 0.2623, 0.3555, 0.2939, 0.3475, 0.2934, 0.3851, 0.328, 0.8852, 0.3284, 0.796, 0.3527, 0.7894, 0.3773, 0.8755, 0.2796, 0.4158, 0.2726, 0.3906, 0.2934, 0.3851, 0.2936, 0.412, 0.3248, 0.9999, 0.328, 0.8852, 0.3773, 0.8755, 0.4087, 0.9796, 0.2847, 0.4351, 0.2796, 0.4158, 0.2936, 0.412, 0.2941, 0.4325, 0.2887, 0.4506, 0.2847, 0.4351, 0.2941, 0.4325, 0.2948, 0.4489, 0.292, 0.4636, 0.2887, 0.4506, 0.2948, 0.4489, 0.2955, 0.4626, 0.2157, 0.2122, 0.1525, 0.02327, 0.3275, 8.022e-05, 0.3037, 0.193, 0.2947, 0.4748, 0.292, 0.4636, 0.2955, 0.4626, 0.2963, 0.4743, 0.2941, 0.4325, 0.2936, 0.412, 0.3076, 0.4144, 0.3036, 0.4337, 0.2948, 0.4489, 0.2941, 0.4325, 0.3036, 0.4337, 0.301, 0.4494, 0.2955, 0.4626, 0.2948, 0.4489, 0.301, 0.4494, 0.2992, 0.4627, 0.3037, 0.193, 0.3275, 8.022e-05, 0.4767, 0.1024, 0.3827, 0.2358, 0.2963, 0.4743, 0.2955, 0.4626, 0.2992, 0.4627, 0.2979, 0.4743, 0.2963, 0.2903, 0.3037, 0.193, 0.3827, 0.2358, 0.3435, 0.31, 0.2939, 0.3475, 0.2963, 0.2903, 0.3435, 0.31, 0.3244, 0.357, 0.3527, 0.7894, 0.3351, 0.7255, 0.3424, 0.7208, 0.3733, 0.7726, 0.2934, 0.3851, 0.2939, 0.3475, 0.3244, 0.357, 0.3139, 0.3899, 0.3773, 0.8755, 0.3527, 0.7894, 0.3733, 0.7726, 0.418, 0.8377, 0.2936, 0.412, 0.2934, 0.3851, 0.3139, 0.3899, 0.3076, 0.4144, 0.4087, 0.9796, 0.3773, 0.8755, 0.418, 0.8377, 0.4831, 0.917, 0.3244, 0.357, 0.3435, 0.31, 0.3754, 0.3513, 0.3477, 0.3799, 0.3733, 0.7726, 0.3424, 0.7208, 0.3484, 0.7136, 0.3872, 0.7485, 0.3139, 0.3899, 0.3244, 0.357, 0.3477, 0.3799, 0.3308, 0.4031, 0.418, 0.8377, 0.3733, 0.7726, 0.3872, 0.7485, 0.4451, 0.7839, 0.3076, 0.4144, 0.3139, 0.3899, 0.3308, 0.4031, 0.3198, 0.4221, 0.4831, 0.917, 0.418, 0.8377, 0.4451, 0.7839, 0.5321, 0.8089, 0.3036, 0.4337, 0.3076, 0.4144, 0.3198, 0.4221, 0.3122, 0.4382, 0.301, 0.4494, 0.3036, 0.4337, 0.3122, 0.4382, 0.3067, 0.4519, 0.2992, 0.4627, 0.301, 0.4494, 0.3067, 0.4519, 0.3026, 0.464, 0.3827, 0.2358, 0.4767, 0.1024, 0.5496, 0.2924, 0.4275, 0.3164, 0.2979, 0.4743, 0.2992, 0.4627, 0.3026, 0.464, 0.2995, 0.4748, 0.3435, 0.31, 0.3827, 0.2358, 0.4275, 0.3164, 0.3754, 0.3513, 0.3067, 0.4519, 0.3122, 0.4382, 0.3192, 0.4453, 0.3116, 0.4561, 0.5496, 0.2924, 0.6437, 0.5619, 0.537, 0.5424, 0.4872, 0.4221, 0.3026, 0.464, 0.3067, 0.4519, 0.3116, 0.4561, 0.3057, 0.4663, 0.4275, 0.3164, 0.5496, 0.2924, 0.4872, 0.4221, 0.428, 0.3964, 0.2995, 0.4748, 0.3026, 0.464, 0.3057, 0.4663, 0.301, 0.4757, 0.3754, 0.3513, 0.4275, 0.3164, 0.428, 0.3964, 0.3882, 0.3977, 0.3477, 0.3799, 0.3754, 0.3513, 0.3882, 0.3977, 0.3611, 0.4084, 0.3872, 0.7485, 0.3484, 0.7136, 0.3525, 0.705, 0.3946, 0.7224, 0.3308, 0.4031, 0.3477, 0.3799, 0.3611, 0.4084, 0.3424, 0.4211, 0.4451, 0.7839, 0.3872, 0.7485, 0.3946, 0.7224, 0.4493, 0.7245, 0.3198, 0.4221, 0.3308, 0.4031, 0.3424, 0.4211, 0.3291, 0.4335, 0.5321, 0.8089, 0.4451, 0.7839, 0.4493, 0.7245, 0.5145, 0.6589, 0.3122, 0.4382, 0.3198, 0.4221, 0.3291, 0.4335, 0.3192, 0.4453, 0.6437, 0.5619, 0.5321, 0.8089, 0.5145, 0.6589, 0.537, 0.5424, 0.3946, 0.7224, 0.3525, 0.705, 0.3546, 0.6956, 0.3948, 0.6971, 0.3424, 0.4211, 0.3611, 0.4084, 0.366, 0.436, 0.3486, 0.4404, 0.4493, 0.7245, 0.3946, 0.7224, 0.3948, 0.6971, 0.4389, 0.6734, 0.3291, 0.4335, 0.3424, 0.4211, 0.3486, 0.4404, 0.3351, 0.4466, 0.5145, 0.6589, 0.4493, 0.7245, 0.4389, 0.6734, 0.4719, 0.6103, 0.3192, 0.4453, 0.3291, 0.4335, 0.3351, 0.4466, 0.3242, 0.454, 0.537, 0.5424, 0.5145, 0.6589, 0.4719, 0.6103, 0.4733, 0.5318, 0.3116, 0.4561, 0.3192, 0.4453, 0.3242, 0.454, 0.3154, 0.4616, 0.4872, 0.4221, 0.537, 0.5424, 0.4733, 0.5318, 0.4488, 0.4754, 0.3057, 0.4663, 0.3116, 0.4561, 0.3154, 0.4616, 0.3083, 0.4693, 0.428, 0.3964, 0.4872, 0.4221, 0.4488, 0.4754, 0.4168, 0.4463, 0.301, 0.4757, 0.3057, 0.4663, 0.3083, 0.4693, 0.3023, 0.477, 0.3882, 0.3977, 0.428, 0.3964, 0.4168, 0.4463, 0.3885, 0.4363, 0.3611, 0.4084, 0.3882, 0.3977, 0.3885, 0.4363, 0.366, 0.436, 0.4488, 0.4754, 0.4733, 0.5318, 0.4368, 0.543, 0.4217, 0.5041, 0.3083, 0.4693, 0.3154, 0.4616, 0.3181, 0.4677, 0.3102, 0.4729, 0.4168, 0.4463, 0.4488, 0.4754, 0.4217, 0.5041, 0.4026, 0.479, 0.3023, 0.477, 0.3083, 0.4693, 0.3102, 0.4729, 0.3033, 0.4786, 0.3885, 0.4363, 0.4168, 0.4463, 0.4026, 0.479, 0.383, 0.4654, 0.366, 0.436, 0.3885, 0.4363, 0.383, 0.4654, 0.3655, 0.4594, 0.3948, 0.6971, 0.3546, 0.6956, 0.3549, 0.6865, 0.3899, 0.6768, 0.3486, 0.4404, 0.366, 0.436, 0.3655, 0.4594, 0.3506, 0.4582, 0.4389, 0.6734, 0.3948, 0.6971, 0.3899, 0.6768, 0.4217, 0.6438, 0.3351, 0.4466, 0.3486, 0.4404, 0.3506, 0.4582, 0.3379, 0.46, 0.4719, 0.6103, 0.4389, 0.6734, 0.4217, 0.6438, 0.4387, 0.5937, 0.3242, 0.454, 0.3351, 0.4466, 0.3379, 0.46, 0.3272, 0.4633, 0.4733, 0.5318, 0.4719, 0.6103, 0.4387, 0.5937, 0.4368, 0.543, 0.3154, 0.4616, 0.3242, 0.454, 0.3272, 0.4633, 0.3181, 0.4677, 0.3506, 0.4582, 0.3655, 0.4594, 0.3619, 0.4784, 0.3496, 0.4738, 0.4217, 0.6438, 0.3899, 0.6768, 0.3825, 0.661, 0.4043, 0.6286, 0.3379, 0.46, 0.3506, 0.4582, 0.3496, 0.4738, 0.3384, 0.4724, 0.4387, 0.5937, 0.4217, 0.6438, 0.4043, 0.6286, 0.4139, 0.5889, 0.3272, 0.4633, 0.3379, 0.46, 0.3384, 0.4724, 0.3285, 0.4725, 0.4368, 0.543, 0.4387, 0.5937, 0.4139, 0.5889, 0.4119, 0.5516, 0.3181, 0.4677, 0.3272, 0.4633, 0.3285, 0.4725, 0.3196, 0.4741, 0.4217, 0.5041, 0.4368, 0.543, 0.4119, 0.5516, 0.4022, 0.5218, 0.3102, 0.4729, 0.3181, 0.4677, 0.3196, 0.4741, 0.3114, 0.4768, 0.4026, 0.479, 0.4217, 0.5041, 0.4022, 0.5218, 0.3892, 0.5006, 0.3033, 0.4786, 0.3102, 0.4729, 0.3114, 0.4768, 0.304, 0.4805, 0.383, 0.4654, 0.4026, 0.479, 0.3892, 0.5006, 0.3753, 0.4868, 0.3655, 0.4594, 0.383, 0.4654, 0.3753, 0.4868, 0.3619, 0.4784, 0.3899, 0.6768, 0.3549, 0.6865, 0.3537, 0.6782, 0.3825, 0.661, 0.3114, 0.4768, 0.3196, 0.4741, 0.32, 0.4804, 0.312, 0.4809, 0.3892, 0.5006, 0.4022, 0.5218, 0.3864, 0.5339, 0.3771, 0.5158, 0.304, 0.4805, 0.3114, 0.4768, 0.312, 0.4809, 0.3044, 0.4824, 0.3753, 0.4868, 0.3892, 0.5006, 0.3771, 0.5158, 0.367, 0.5027, 0.3619, 0.4784, 0.3753, 0.4868, 0.367, 0.5027, 0.3567, 0.4934, 0.3825, 0.661, 0.3537, 0.6782, 0.3516, 0.6709, 0.3746, 0.6494, 0.3496, 0.4738, 0.3619, 0.4784, 0.3567, 0.4934, 0.3468, 0.4872, 0.4043, 0.6286, 0.3825, 0.661, 0.3746, 0.6494, 0.3895, 0.6191, 0.3384, 0.4724, 0.3496, 0.4738, 0.3468, 0.4872, 0.3373, 0.4833, 0.4139, 0.5889, 0.4043, 0.6286, 0.3895, 0.6191, 0.3951, 0.5867, 0.3285, 0.4725, 0.3384, 0.4724, 0.3373, 0.4833, 0.3284, 0.4811, 0.4119, 0.5516, 0.4139, 0.5889, 0.3951, 0.5867, 0.3931, 0.5576, 0.3196, 0.4741, 0.3285, 0.4725, 0.3284, 0.4811, 0.32, 0.4804, 0.4022, 0.5218, 0.4119, 0.5516, 0.3931, 0.5576, 0.3864, 0.5339, 0.3895, 0.6191, 0.3746, 0.6494, 0.3667, 0.6409, 0.3769, 0.613, 0.3373, 0.4833, 0.3468, 0.4872, 0.3428, 0.4981, 0.335, 0.4927, 0.3951, 0.5867, 0.3895, 0.6191, 0.3769, 0.613, 0.3801, 0.5859, 0.3284, 0.4811, 0.3373, 0.4833, 0.335, 0.4927, 0.3272, 0.4889, 0.3931, 0.5576, 0.3951, 0.5867, 0.3801, 0.5859, 0.3782, 0.5621, 0.32, 0.4804, 0.3284, 0.4811, 0.3272, 0.4889, 0.3195, 0.4863, 0.3864, 0.5339, 0.3931, 0.5576, 0.3782, 0.5621, 0.3732, 0.5425, 0.312, 0.4809, 0.32, 0.4804, 0.3195, 0.4863, 0.312, 0.4848, 0.3771, 0.5158, 0.3864, 0.5339, 0.3732, 0.5425, 0.3664, 0.5269, 0.3044, 0.4824, 0.312, 0.4809, 0.312, 0.4848, 0.3046, 0.4843, 0.367, 0.5027, 0.3771, 0.5158, 0.3664, 0.5269, 0.3588, 0.5147, 0.3567, 0.4934, 0.367, 0.5027, 0.3588, 0.5147, 0.3508, 0.5053, 0.3746, 0.6494, 0.3516, 0.6709, 0.3487, 0.6649, 0.3667, 0.6409, 0.3468, 0.4872, 0.3567, 0.4934, 0.3508, 0.5053, 0.3428, 0.4981, 0.3664, 0.5269, 0.3732, 0.5425, 0.3619, 0.549, 0.3567, 0.5352, 0.3046, 0.4843, 0.312, 0.4848, 0.3115, 0.4885, 0.3044, 0.4863, 0.3588, 0.5147, 0.3664, 0.5269, 0.3567, 0.5352, 0.3509, 0.5239, 0.3508, 0.5053, 0.3588, 0.5147, 0.3509, 0.5239, 0.3447, 0.5146, 0.3667, 0.6409, 0.3487, 0.6649, 0.3454, 0.6599, 0.3591, 0.6347, 0.3428, 0.4981, 0.3508, 0.5053, 0.3447, 0.5146, 0.3383, 0.507, 0.3769, 0.613, 0.3667, 0.6409, 0.3591, 0.6347, 0.366, 0.6091, 0.335, 0.4927, 0.3428, 0.4981, 0.3383, 0.507, 0.3317, 0.5008, 0.3801, 0.5859, 0.3769, 0.613, 0.366, 0.6091, 0.3676, 0.5858, 0.3272, 0.4889, 0.335, 0.4927, 0.3317, 0.5008, 0.3251, 0.4957, 0.3782, 0.5621, 0.3801, 0.5859, 0.3676, 0.5858, 0.3658, 0.5657, 0.3195, 0.4863, 0.3272, 0.4889, 0.3251, 0.4957, 0.3183, 0.4916, 0.3732, 0.5425, 0.3782, 0.5621, 0.3658, 0.5657, 0.3619, 0.549, 0.312, 0.4848, 0.3195, 0.4863, 0.3183, 0.4916, 0.3115, 0.4885, 0.3317, 0.5008, 0.3383, 0.507, 0.3334, 0.5142, 0.3279, 0.5075, 0.3676, 0.5858, 0.366, 0.6091, 0.3563, 0.6068, 0.3569, 0.5862, 0.3251, 0.4957, 0.3317, 0.5008, 0.3279, 0.5075, 0.3224, 0.5016, 0.3658, 0.5657, 0.3676, 0.5858, 0.3569, 0.5862, 0.3551, 0.5687, 0.3183, 0.4916, 0.3251, 0.4957, 0.3224, 0.5016, 0.3166, 0.4964, 0.3619, 0.549, 0.3658, 0.5657, 0.3551, 0.5687, 0.352, 0.554, 0.3115, 0.4885, 0.3183, 0.4916, 0.3166, 0.4964, 0.3105, 0.4919, 0.3567, 0.5352, 0.3619, 0.549, 0.352, 0.554, 0.348, 0.5416, 0.3044, 0.4863, 0.3115, 0.4885, 0.3105, 0.4919, 0.304, 0.4881, 0.3509, 0.5239, 0.3567, 0.5352, 0.348, 0.5416, 0.3434, 0.5311, 0.3447, 0.5146, 0.3509, 0.5239, 0.3434, 0.5311, 0.3385, 0.522, 0.3591, 0.6347, 0.3454, 0.6599, 0.3418, 0.656, 0.3519, 0.6304, 0.3383, 0.507, 0.3447, 0.5146, 0.3385, 0.522, 0.3334, 0.5142, 0.366, 0.6091, 0.3591, 0.6347, 0.3519, 0.6304, 0.3563, 0.6068, 0.304, 0.4881, 0.3105, 0.4919, 0.3091, 0.4949, 0.3034, 0.4897, 0.3434, 0.5311, 0.348, 0.5416, 0.3399, 0.5467, 0.3363, 0.5367, 0.3385, 0.522, 0.3434, 0.5311, 0.3363, 0.5367, 0.3324, 0.5279, 0.3519, 0.6304, 0.3418, 0.656, 0.338, 0.653, 0.345, 0.6275, 0.3334, 0.5142, 0.3385, 0.522, 0.3324, 0.5279, 0.3283, 0.5201, 0.3563, 0.6068, 0.3519, 0.6304, 0.345, 0.6275, 0.3475, 0.6055, 0.3279, 0.5075, 0.3334, 0.5142, 0.3283, 0.5201, 0.3238, 0.513, 0.3569, 0.5862, 0.3563, 0.6068, 0.3475, 0.6055, 0.3474, 0.587, 0.3224, 0.5016, 0.3279, 0.5075, 0.3238, 0.513, 0.3192, 0.5065, 0.3551, 0.5687, 0.3569, 0.5862, 0.3474, 0.587, 0.3457, 0.5713, 0.3166, 0.4964, 0.3224, 0.5016, 0.3192, 0.5065, 0.3143, 0.5005, 0.352, 0.554, 0.3551, 0.5687, 0.3457, 0.5713, 0.343, 0.558, 0.3105, 0.4919, 0.3166, 0.4964, 0.3143, 0.5005, 0.3091, 0.4949, 0.348, 0.5416, 0.352, 0.554, 0.343, 0.558, 0.3399, 0.5467, 0.3192, 0.5065, 0.3238, 0.513, 0.3195, 0.5175, 0.3158, 0.5106, 0.3457, 0.5713, 0.3474, 0.587, 0.3388, 0.588, 0.3372, 0.5736, 0.3143, 0.5005, 0.3192, 0.5065, 0.3158, 0.5106, 0.3118, 0.5039, 0.343, 0.558, 0.3457, 0.5713, 0.3372, 0.5736, 0.3349, 0.5613, 0.3091, 0.4949, 0.3143, 0.5005, 0.3118, 0.5039, 0.3074, 0.4975, 0.3399, 0.5467, 0.343, 0.558, 0.3349, 0.5613, 0.3323, 0.5507, 0.3034, 0.4897, 0.3091, 0.4949, 0.3074, 0.4975, 0.3025, 0.4911, 0.3363, 0.5367, 0.3399, 0.5467, 0.3323, 0.5507, 0.3294, 0.5412, 0.3324, 0.5279, 0.3363, 0.5367, 0.3294, 0.5412, 0.3263, 0.5327, 0.345, 0.6275, 0.338, 0.653, 0.3341, 0.6509, 0.3384, 0.6258, 0.3283, 0.5201, 0.3324, 0.5279, 0.3263, 0.5327, 0.323, 0.5248, 0.3475, 0.6055, 0.345, 0.6275, 0.3384, 0.6258, 0.3395, 0.6051, 0.3238, 0.513, 0.3283, 0.5201, 0.323, 0.5248, 0.3195, 0.5175, 0.3474, 0.587, 0.3475, 0.6055, 0.3395, 0.6051, 0.3388, 0.588, 0.3263, 0.5327, 0.3294, 0.5412, 0.3228, 0.5448, 0.3203, 0.5364, 0.3384, 0.6258, 0.3341, 0.6509, 0.3302, 0.6497, 0.3321, 0.6249, 0.323, 0.5248, 0.3263, 0.5327, 0.3203, 0.5364, 0.3178, 0.5285, 0.3395, 0.6051, 0.3384, 0.6258, 0.3321, 0.6249, 0.332, 0.6052, 0.3195, 0.5175, 0.323, 0.5248, 0.3178, 0.5285, 0.315, 0.5211, 0.3388, 0.588, 0.3395, 0.6051, 0.332, 0.6052, 0.3309, 0.5892, 0.3158, 0.5106, 0.3195, 0.5175, 0.315, 0.5211, 0.3121, 0.5139, 0.3372, 0.5736, 0.3388, 0.588, 0.3309, 0.5892, 0.3292, 0.5757, 0.3118, 0.5039, 0.3158, 0.5106, 0.3121, 0.5139, 0.3089, 0.5067, 0.3349, 0.5613, 0.3372, 0.5736, 0.3292, 0.5757, 0.3273, 0.5641, 0.3074, 0.4975, 0.3118, 0.5039, 0.3089, 0.5067, 0.3054, 0.4996, 0.3323, 0.5507, 0.3349, 0.5613, 0.3273, 0.5641, 0.3251, 0.554, 0.3025, 0.4911, 0.3074, 0.4975, 0.3054, 0.4996, 0.3015, 0.4923, 0.3294, 0.5412, 0.3323, 0.5507, 0.3251, 0.554, 0.3228, 0.5448, 0.3292, 0.5757, 0.3309, 0.5892, 0.3234, 0.5905, 0.3217, 0.5777, 0.3089, 0.5067, 0.3121, 0.5139, 0.3082, 0.5164, 0.3058, 0.5089, 0.3273, 0.5641, 0.3292, 0.5757, 0.3217, 0.5777, 0.3199, 0.5665, 0.3054, 0.4996, 0.3089, 0.5067, 0.3058, 0.5089, 0.3033, 0.5012, 0.3251, 0.554, 0.3273, 0.5641, 0.3199, 0.5665, 0.3181, 0.5566, 0.3015, 0.4923, 0.3054, 0.4996, 0.3033, 0.5012, 0.3004, 0.4933, 0.3228, 0.5448, 0.3251, 0.554, 0.3181, 0.5566, 0.3163, 0.5477, 0.3203, 0.5364, 0.3228, 0.5448, 0.3163, 0.5477, 0.3144, 0.5393, 0.3321, 0.6249, 0.3302, 0.6497, 0.3263, 0.6492, 0.326, 0.6249, 0.3178, 0.5285, 0.3203, 0.5364, 0.3144, 0.5393, 0.3124, 0.5314, 0.332, 0.6052, 0.3321, 0.6249, 0.326, 0.6249, 0.3249, 0.6059, 0.315, 0.5211, 0.3178, 0.5285, 0.3124, 0.5314, 0.3103, 0.5238, 0.3309, 0.5892, 0.332, 0.6052, 0.3249, 0.6059, 0.3234, 0.5905, 0.3121, 0.5139, 0.315, 0.5211, 0.3103, 0.5238, 0.3082, 0.5164, 0.3144, 0.5393, 0.3163, 0.5477, 0.3098, 0.5499, 0.3084, 0.5415, 0.326, 0.6249, 0.3263, 0.6492, 0.3225, 0.6493, 0.3202, 0.6256, 0.3124, 0.5314, 0.3144, 0.5393, 0.3084, 0.5415, 0.307, 0.5335, 0.3249, 0.6059, 0.326, 0.6249, 0.3202, 0.6256, 0.318, 0.6071, 0.3103, 0.5238, 0.3124, 0.5314, 0.307, 0.5335, 0.3056, 0.5258, 0.3234, 0.5905, 0.3249, 0.6059, 0.318, 0.6071, 0.3161, 0.5921, 0.3082, 0.5164, 0.3103, 0.5238, 0.3056, 0.5258, 0.3041, 0.5181, 0.3217, 0.5777, 0.3234, 0.5905, 0.3161, 0.5921, 0.3144, 0.5795, 0.3058, 0.5089, 0.3082, 0.5164, 0.3041, 0.5181, 0.3026, 0.5104, 0.3199, 0.5665, 0.3217, 0.5777, 0.3144, 0.5795, 0.3128, 0.5686, 0.3033, 0.5012, 0.3058, 0.5089, 0.3026, 0.5104, 0.301, 0.5024, 0.3181, 0.5566, 0.3199, 0.5665, 0.3128, 0.5686, 0.3112, 0.5588, 0.3004, 0.4933, 0.3033, 0.5012, 0.301, 0.5024, 0.2991, 0.4939, 0.3163, 0.5477, 0.3181, 0.5566, 0.3112, 0.5588, 0.3098, 0.5499, 0.3026, 0.5104, 0.3041, 0.5181, 0.3, 0.5192, 0.2993, 0.5112, 0.3128, 0.5686, 0.3144, 0.5795, 0.3071, 0.5813, 0.3056, 0.5703, 0.301, 0.5024, 0.3026, 0.5104, 0.2993, 0.5112, 0.2986, 0.503, 0.3112, 0.5588, 0.3128, 0.5686, 0.3056, 0.5703, 0.3044, 0.5605, 0.2991, 0.4939, 0.301, 0.5024, 0.2986, 0.503, 0.2978, 0.4942, 0.3098, 0.5499, 0.3112, 0.5588, 0.3044, 0.5605, 0.3033, 0.5515, 0.3084, 0.5415, 0.3098, 0.5499, 0.3033, 0.5515, 0.3024, 0.543, 0.3202, 0.6256, 0.3225, 0.6493, 0.3187, 0.6502, 0.3144, 0.627, 0.307, 0.5335, 0.3084, 0.5415, 0.3024, 0.543, 0.3016, 0.5349, 0.318, 0.6071, 0.3202, 0.6256, 0.3144, 0.627, 0.3113, 0.6088, 0.3056, 0.5258, 0.307, 0.5335, 0.3016, 0.5349, 0.3007, 0.5271, 0.3161, 0.5921, 0.318, 0.6071, 0.3113, 0.6088, 0.3089, 0.5939, 0.3041, 0.5181, 0.3056, 0.5258, 0.3007, 0.5271, 0.3, 0.5192, 0.3144, 0.5795, 0.3161, 0.5921, 0.3089, 0.5939, 0.3071, 0.5813, 0.3144, 0.627, 0.3187, 0.6502, 0.3151, 0.6518, 0.3087, 0.6291, 0.3016, 0.5349, 0.3024, 0.543, 0.2963, 0.5439, 0.296, 0.5356, 0.3113, 0.6088, 0.3144, 0.627, 0.3087, 0.6291, 0.3045, 0.6109, 0.3007, 0.5271, 0.3016, 0.5349, 0.296, 0.5356, 0.2958, 0.5275, 0.3089, 0.5939, 0.3113, 0.6088, 0.3045, 0.6109, 0.3017, 0.5959, 0.3, 0.5192, 0.3007, 0.5271, 0.2958, 0.5275, 0.2958, 0.5195, 0.3071, 0.5813, 0.3089, 0.5939, 0.3017, 0.5959, 0.2998, 0.5831, 0.2993, 0.5112, 0.3, 0.5192, 0.2958, 0.5195, 0.2959, 0.5114, 0.3056, 0.5703, 0.3071, 0.5813, 0.2998, 0.5831, 0.2984, 0.5719, 0.2986, 0.503, 0.2993, 0.5112, 0.2959, 0.5114, 0.2961, 0.5031, 0.3044, 0.5605, 0.3056, 0.5703, 0.2984, 0.5719, 0.2974, 0.5618, 0.2978, 0.4942, 0.2986, 0.503, 0.2961, 0.5031, 0.2965, 0.4943, 0.3033, 0.5515, 0.3044, 0.5605, 0.2974, 0.5618, 0.2967, 0.5526, 0.3024, 0.543, 0.3033, 0.5515, 0.2967, 0.5526, 0.2963, 0.5439, 0.2984, 0.5719, 0.2998, 0.5831, 0.2922, 0.585, 0.2909, 0.5733, 0.2961, 0.5031, 0.2959, 0.5114, 0.2924, 0.511, 0.2937, 0.5027, 0.2974, 0.5618, 0.2984, 0.5719, 0.2909, 0.5733, 0.2902, 0.5627, 0.2965, 0.4943, 0.2961, 0.5031, 0.2937, 0.5027, 0.2952, 0.494, 0.2967, 0.5526, 0.2974, 0.5618, 0.2902, 0.5627, 0.2899, 0.5531, 0.2963, 0.5439, 0.2967, 0.5526, 0.2899, 0.5531, 0.2899, 0.5441, 0.3087, 0.6291, 0.3151, 0.6518, 0.3115, 0.654, 0.303, 0.6319, 0.296, 0.5356, 0.2963, 0.5439, 0.2899, 0.5441, 0.2902, 0.5355, 0.3045, 0.6109, 0.3087, 0.6291, 0.303, 0.6319, 0.2977, 0.6137, 0.2958, 0.5275, 0.296, 0.5356, 0.2902, 0.5355, 0.2907, 0.5273, 0.3017, 0.5959, 0.3045, 0.6109, 0.2977, 0.6137, 0.2943, 0.5982, 0.2958, 0.5195, 0.2958, 0.5275, 0.2907, 0.5273, 0.2915, 0.5191, 0.2998, 0.5831, 0.3017, 0.5959, 0.2943, 0.5982, 0.2922, 0.585, 0.2959, 0.5114, 0.2958, 0.5195, 0.2915, 0.5191, 0.2924, 0.511, 0.2902, 0.5355, 0.2899, 0.5441, 0.2833, 0.5435, 0.2843, 0.5346, 0.2977, 0.6137, 0.303, 0.6319, 0.2973, 0.6357, 0.2906, 0.6171, 0.2907, 0.5273, 0.2902, 0.5355, 0.2843, 0.5346, 0.2855, 0.5262, 0.2943, 0.5982, 0.2977, 0.6137, 0.2906, 0.6171, 0.2866, 0.6009, 0.2915, 0.5191, 0.2907, 0.5273, 0.2855, 0.5262, 0.2871, 0.5179, 0.2922, 0.585, 0.2943, 0.5982, 0.2866, 0.6009, 0.2842, 0.5868, 0.2924, 0.511, 0.2915, 0.5191, 0.2871, 0.5179, 0.289, 0.5098, 0.2909, 0.5733, 0.2922, 0.585, 0.2842, 0.5868, 0.283, 0.5744, 0.2937, 0.5027, 0.2924, 0.511, 0.289, 0.5098, 0.2913, 0.5017, 0.2902, 0.5627, 0.2909, 0.5733, 0.283, 0.5744, 0.2826, 0.5631, 0.2952, 0.494, 0.2937, 0.5027, 0.2913, 0.5017, 0.2939, 0.4934, 0.2899, 0.5531, 0.2902, 0.5627, 0.2826, 0.5631, 0.2827, 0.553, 0.2899, 0.5441, 0.2899, 0.5531, 0.2827, 0.553, 0.2833, 0.5435, 0.303, 0.6319, 0.3115, 0.654, 0.3082, 0.657, 0.2973, 0.6357, 0.2913, 0.5017, 0.289, 0.5098, 0.2857, 0.5079, 0.289, 0.5002, 0.2826, 0.5631, 0.283, 0.5744, 0.2745, 0.5752, 0.2744, 0.5631, 0.2939, 0.4934, 0.2913, 0.5017, 0.289, 0.5002, 0.2928, 0.4925, 0.2827, 0.553, 0.2826, 0.5631, 0.2744, 0.5631, 0.2751, 0.5521, 0.2833, 0.5435, 0.2827, 0.553, 0.2751, 0.5521, 0.2764, 0.5421, 0.2973, 0.6357, 0.3082, 0.657, 0.305, 0.6607, 0.2917, 0.6404, 0.2843, 0.5346, 0.2833, 0.5435, 0.2764, 0.5421, 0.2782, 0.5328, 0.2906, 0.6171, 0.2973, 0.6357, 0.2917, 0.6404, 0.2833, 0.6213, 0.2855, 0.5262, 0.2843, 0.5346, 0.2782, 0.5328, 0.2803, 0.5241, 0.2866, 0.6009, 0.2906, 0.6171, 0.2833, 0.6213, 0.2783, 0.6041, 0.2871, 0.5179, 0.2855, 0.5262, 0.2803, 0.5241, 0.2828, 0.5159, 0.2842, 0.5868, 0.2866, 0.6009, 0.2783, 0.6041, 0.2757, 0.5888, 0.289, 0.5098, 0.2871, 0.5179, 0.2828, 0.5159, 0.2857, 0.5079, 0.283, 0.5744, 0.2842, 0.5868, 0.2757, 0.5888, 0.2745, 0.5752, 0.2803, 0.5241, 0.2782, 0.5328, 0.2718, 0.5299, 0.275, 0.521, 0.2783, 0.6041, 0.2833, 0.6213, 0.2755, 0.6266, 0.2693, 0.6079, 0.2828, 0.5159, 0.2803, 0.5241, 0.275, 0.521, 0.2785, 0.5128, 0.2757, 0.5888, 0.2783, 0.6041, 0.2693, 0.6079, 0.2662, 0.5909, 0.2857, 0.5079, 0.2828, 0.5159, 0.2785, 0.5128, 0.2825, 0.5052, 0.2745, 0.5752, 0.2757, 0.5888, 0.2662, 0.5909, 0.2652, 0.5758, 0.289, 0.5002, 0.2857, 0.5079, 0.2825, 0.5052, 0.2869, 0.4981, 0.2744, 0.5631, 0.2745, 0.5752, 0.2652, 0.5758, 0.2655, 0.5624, 0.2928, 0.4925, 0.289, 0.5002, 0.2869, 0.4981, 0.2917, 0.4913, 0.2751, 0.5521, 0.2744, 0.5631, 0.2655, 0.5624, 0.2669, 0.5503, 0.2764, 0.5421, 0.2751, 0.5521, 0.2669, 0.5503, 0.2691, 0.5396, 0.2917, 0.6404, 0.305, 0.6607, 0.3022, 0.6652, 0.286, 0.6463, 0.2782, 0.5328, 0.2764, 0.5421, 0.2691, 0.5396, 0.2718, 0.5299, 0.2833, 0.6213, 0.2917, 0.6404, 0.286, 0.6463, 0.2755, 0.6266, 0.2917, 0.4913, 0.2869, 0.4981, 0.285, 0.4955, 0.2908, 0.4899, 0.2669, 0.5503, 0.2655, 0.5624, 0.2556, 0.5606, 0.258, 0.5473, 0.2691, 0.5396, 0.2669, 0.5503, 0.258, 0.5473, 0.2613, 0.5357, 0.286, 0.6463, 0.3022, 0.6652, 0.2998, 0.6706, 0.2803, 0.6537, 0.2718, 0.5299, 0.2691, 0.5396, 0.2613, 0.5357, 0.2653, 0.5256, 0.2755, 0.6266, 0.286, 0.6463, 0.2803, 0.6537, 0.2671, 0.6334, 0.275, 0.521, 0.2718, 0.5299, 0.2653, 0.5256, 0.2697, 0.5166, 0.2693, 0.6079, 0.2755, 0.6266, 0.2671, 0.6334, 0.2593, 0.6127, 0.2785, 0.5128, 0.275, 0.521, 0.2697, 0.5166, 0.2744, 0.5088, 0.2662, 0.5909, 0.2693, 0.6079, 0.2593, 0.6127, 0.2555, 0.5933, 0.2825, 0.5052, 0.2785, 0.5128, 0.2744, 0.5088, 0.2796, 0.5018, 0.2652, 0.5758, 0.2662, 0.5909, 0.2555, 0.5933, 0.2545, 0.576, 0.2869, 0.4981, 0.2825, 0.5052, 0.2796, 0.5018, 0.285, 0.4955, 0.2655, 0.5624, 0.2652, 0.5758, 0.2545, 0.576, 0.2556, 0.5606, 0.298, 0.6769, 0.3247, 0.6804, 0.2969, 0.6839, 0.2971, 0.4848, 0.2902, 0.4882, 0.2897, 0.4864, 0.2969, 0.6839, 0.3247, 0.6804, 0.2968, 0.6918, 0.2971, 0.4848, 0.2897, 0.4864, 0.2895, 0.4844, 0.2968, 0.6918, 0.3247, 0.6804, 0.298, 0.7001, 0.2971, 0.4848, 0.2895, 0.4844, 0.2897, 0.4824, 0.298, 0.7001, 0.3247, 0.6804, 0.3008, 0.7085, 0.2971, 0.4848, 0.2897, 0.4824, 0.2901, 0.4804, 0.3008, 0.7085, 0.3247, 0.6804, 0.3053, 0.7162, 0.2971, 0.4848, 0.2901, 0.4804, 0.2909, 0.4786, 0.3053, 0.7162, 0.3247, 0.6804, 0.3114, 0.7224, 0.2971, 0.4848, 0.2909, 0.4786, 0.2919, 0.477, 0.3114, 0.7224, 0.3247, 0.6804, 0.3189, 0.7263, 0.2971, 0.4848, 0.2919, 0.477, 0.2932, 0.4757, 0.3189, 0.7263, 0.3247, 0.6804, 0.327, 0.7272, 0.2971, 0.4848, 0.2932, 0.4757, 0.2947, 0.4748, 0.327, 0.7272, 0.3247, 0.6804, 0.3351, 0.7255, 0.2971, 0.4848, 0.2947, 0.4748, 0.2963, 0.4743, 0.3351, 0.7255, 0.3247, 0.6804, 0.3424, 0.7208, 0.2971, 0.4848, 0.2963, 0.4743, 0.2979, 0.4743, 0.2971, 0.4848, 0.2979, 0.4743, 0.2995, 0.4748, 0.3424, 0.7208, 0.3247, 0.6804, 0.3484, 0.7136, 0.3484, 0.7136, 0.3247, 0.6804, 0.3525, 0.705, 0.2971, 0.4848, 0.2995, 0.4748, 0.301, 0.4757, 0.3525, 0.705, 0.3247, 0.6804, 0.3546, 0.6956, 0.2971, 0.4848, 0.301, 0.4757, 0.3023, 0.477, 0.3546, 0.6956, 0.3247, 0.6804, 0.3549, 0.6865, 0.2971, 0.4848, 0.3023, 0.477, 0.3033, 0.4786, 0.3549, 0.6865, 0.3247, 0.6804, 0.3537, 0.6782, 0.2971, 0.4848, 0.3033, 0.4786, 0.304, 0.4805, 0.3537, 0.6782, 0.3247, 0.6804, 0.3516, 0.6709, 0.2971, 0.4848, 0.304, 0.4805, 0.3044, 0.4824, 0.3516, 0.6709, 0.3247, 0.6804, 0.3487, 0.6649, 0.2971, 0.4848, 0.3044, 0.4824, 0.3046, 0.4843, 0.3487, 0.6649, 0.3247, 0.6804, 0.3454, 0.6599, 0.2971, 0.4848, 0.3046, 0.4843, 0.3044, 0.4863, 0.3454, 0.6599, 0.3247, 0.6804, 0.3418, 0.656, 0.2971, 0.4848, 0.3044, 0.4863, 0.304, 0.4881, 0.3418, 0.656, 0.3247, 0.6804, 0.338, 0.653, 0.2971, 0.4848, 0.304, 0.4881, 0.3034, 0.4897, 0.338, 0.653, 0.3247, 0.6804, 0.3341, 0.6509, 0.2971, 0.4848, 0.3034, 0.4897, 0.3025, 0.4911, 0.3341, 0.6509, 0.3247, 0.6804, 0.3302, 0.6497, 0.2971, 0.4848, 0.3025, 0.4911, 0.3015, 0.4923, 0.3302, 0.6497, 0.3247, 0.6804, 0.3263, 0.6492, 0.2971, 0.4848, 0.3015, 0.4923, 0.3004, 0.4933, 0.3263, 0.6492, 0.3247, 0.6804, 0.3225, 0.6493, 0.2971, 0.4848, 0.3004, 0.4933, 0.2991, 0.4939, 0.3225, 0.6493, 0.3247, 0.6804, 0.3187, 0.6502, 0.2971, 0.4848, 0.2991, 0.4939, 0.2978, 0.4942, 0.3187, 0.6502, 0.3247, 0.6804, 0.3151, 0.6518, 0.2971, 0.4848, 0.2978, 0.4942, 0.2965, 0.4943, 0.3151, 0.6518, 0.3247, 0.6804, 0.3115, 0.654, 0.2971, 0.4848, 0.2965, 0.4943, 0.2952, 0.494, 0.3115, 0.654, 0.3247, 0.6804, 0.3082, 0.657, 0.2971, 0.4848, 0.2952, 0.494, 0.2939, 0.4934, 0.3082, 0.657, 0.3247, 0.6804, 0.305, 0.6607, 0.2971, 0.4848, 0.2939, 0.4934, 0.2928, 0.4925, 0.305, 0.6607, 0.3247, 0.6804, 0.3022, 0.6652, 0.2971, 0.4848, 0.2928, 0.4925, 0.2917, 0.4913, 0.3022, 0.6652, 0.3247, 0.6804, 0.2998, 0.6706, 0.2971, 0.4848, 0.2917, 0.4913, 0.2908, 0.4899, 0.2593, 0.6127, 0.2671, 0.6334, 0.258, 0.6423, 0.2477, 0.6188, 0.2744, 0.5088, 0.2697, 0.5166, 0.2645, 0.5108, 0.2706, 0.5035, 0.2555, 0.5933, 0.2593, 0.6127, 0.2477, 0.6188, 0.243, 0.596, 0.2796, 0.5018, 0.2744, 0.5088, 0.2706, 0.5035, 0.277, 0.4975, 0.2545, 0.576, 0.2555, 0.5933, 0.243, 0.596, 0.2423, 0.5754, 0.285, 0.4955, 0.2796, 0.5018, 0.277, 0.4975, 0.2835, 0.4924, 0.2556, 0.5606, 0.2545, 0.576, 0.2423, 0.5754, 0.2445, 0.5575, 0.2908, 0.4899, 0.285, 0.4955, 0.2835, 0.4924, 0.2902, 0.4882, 0.258, 0.5473, 0.2556, 0.5606, 0.2445, 0.5575, 0.2482, 0.5426, 0.2998, 0.6706, 0.3247, 0.6804, 0.298, 0.6769, 0.2971, 0.4848, 0.2908, 0.4899, 0.2902, 0.4882, 0.2613, 0.5357, 0.258, 0.5473, 0.2482, 0.5426, 0.2531, 0.5301, 0.2803, 0.6537, 0.2998, 0.6706, 0.298, 0.6769, 0.2749, 0.6631, 0.2653, 0.5256, 0.2613, 0.5357, 0.2531, 0.5301, 0.2586, 0.5196, 0.2671, 0.6334, 0.2803, 0.6537, 0.2749, 0.6631, 0.258, 0.6423, 0.2697, 0.5166, 0.2653, 0.5256, 0.2586, 0.5196, 0.2645, 0.5108])
me_sphere_001.materials.append(mat_material_008)
me_sphere_001.use_remesh_preserve_volume = False
me_sphere_001.use_remesh_preserve_attributes = False
me_sphere_001.use_mirror_vertex_groups = False
me_sphere_001.update()
me_circle = bpy.data.meshes.new('Circle')
me_circle.from_pydata([(0.0, 1.0, 0.0), (-0.1951, 0.9808, 0.0), (-0.3827, 0.9239, 0.0), (-0.5556, 0.8315, 0.0), (-0.7071, 0.7071, 0.0), (-0.8315, 0.5556, 0.0), (-0.9239, 0.3827, 0.0), (-0.9808, 0.1951, 0.0), (-1.0, 7.55e-08, 0.0), (-0.9808, -0.1951, 0.0), (-0.9239, -0.3827, 0.0), (-0.8315, -0.5556, 0.0), (-0.7071, -0.7071, 0.0), (-0.5556, -0.8315, 0.0), (-0.3827, -0.9239, 0.0), (-0.1951, -0.9808, 0.0), (3.258e-07, -1.0, 0.0), (0.1951, -0.9808, 0.0), (0.3827, -0.9239, 0.0), (0.5556, -0.8315, 0.0), (0.7071, -0.7071, 0.0), (0.8315, -0.5556, 0.0), (0.9239, -0.3827, 0.0), (0.9808, -0.1951, 0.0), (1.0, 9.656e-07, 0.0), (0.9808, 0.1951, 0.0), (0.9239, 0.3827, 0.0), (0.8315, 0.5556, 0.0), (0.7071, 0.7071, 0.0), (0.5556, 0.8315, 0.0), (0.3827, 0.9239, 0.0), (0.1951, 0.9808, 0.0), (2.741e-08, 1.231, 2.457), (-0.2401, 1.207, 2.457), (-0.471, 1.137, 2.457), (-0.6838, 1.023, 2.457), (-0.8704, 0.8704, 2.457), (-1.023, 0.6838, 2.457), (-1.137, 0.471, 2.457), (-1.207, 0.2401, 2.457), (-1.231, 2.713e-08, 2.457), (-1.207, -0.2401, 2.457), (-1.137, -0.471, 2.457), (-1.023, -0.6838, 2.457), (-0.8704, -0.8704, 2.457), (-0.6838, -1.023, 2.457), (-0.471, -1.137, 2.457), (-0.2401, -1.207, 2.457), (4.285e-07, -1.231, 2.457), (0.2401, -1.207, 2.457), (0.471, -1.137, 2.457), (0.6838, -1.023, 2.457), (0.8704, -0.8704, 2.457), (1.023, -0.6838, 2.457), (1.137, -0.471, 2.457), (1.207, -0.2401, 2.457), (1.231, 1.123e-06, 2.457), (1.207, 0.2401, 2.457), (1.137, 0.471, 2.457), (1.023, 0.6838, 2.457), (0.8704, 0.8704, 2.457), (0.6838, 1.023, 2.457), (0.471, 1.137, 2.457), (0.2401, 1.207, 2.457)], [], [(1, 0, 31, 30, 29, 28, 27, 26, 25, 24, 23, 22, 21, 20, 19, 18, 17, 16, 15, 14, 13, 12, 11, 10, 9, 8, 7, 6, 5, 4, 3, 2), (27, 28, 60, 59), (14, 15, 47, 46), (1, 2, 34, 33), (28, 29, 61, 60), (15, 16, 48, 47), (2, 3, 35, 34), (29, 30, 62, 61), (16, 17, 49, 48), (3, 4, 36, 35), (30, 31, 63, 62), (17, 18, 50, 49), (4, 5, 37, 36), (31, 0, 32, 63), (18, 19, 51, 50), (5, 6, 38, 37), (19, 20, 52, 51), (6, 7, 39, 38), (20, 21, 53, 52), (7, 8, 40, 39), (21, 22, 54, 53), (8, 9, 41, 40), (22, 23, 55, 54), (9, 10, 42, 41), (23, 24, 56, 55), (10, 11, 43, 42), (24, 25, 57, 56), (11, 12, 44, 43), (25, 26, 58, 57), (12, 13, 45, 44), (26, 27, 59, 58), (13, 14, 46, 45), (0, 1, 33, 32)])
me_circle.polygons.foreach_set('material_index', [1, 1, 1, 1, 1, 1, 1, 1, 1, 1, 1, 1, 1, 1, 1, 1, 1, 1, 1, 1, 1, 1, 1, 1, 1, 1, 1, 1, 1, 1, 1, 1, 1])
me_circle.materials.append(None)
me_circle.materials.append(mat_material_002)
me_circle.use_remesh_preserve_volume = False
me_circle.use_remesh_preserve_attributes = False
me_circle.use_mirror_vertex_groups = False
me_circle.update()

# ---- objects
ob_circle_002 = bpy.data.objects.new('Circle.002', me_circle_002)
ob_sphere_001 = bpy.data.objects.new('Sphere.001', me_sphere_001)
ob_circle = bpy.data.objects.new('Circle', me_circle)

# ---- transforms, parenting, visibility, modifiers, constraints
ob_circle_002.location = (-0.001489, -0.2243, 0.3535)
ob_circle_002.lineart.crease_threshold = 0.0
ob_sphere_001.location = (0.006738, -0.2279, 2.604)
ob_sphere_001.scale = (0.9922, 0.9922, 0.9922)
ob_sphere_001.lineart.crease_threshold = 0.0
ob_circle.location = (-4.501, -0.4868, 0.0)
ob_circle.hide_viewport = True
ob_circle.hide_render = True
ob_circle.lineart.crease_threshold = 0.0
_m = ob_circle.modifiers.new('Solidify', 'SOLIDIFY')
_m.thickness = 0.129
_m.nonmanifold_thickness_mode = 'FIXED'
_m.nonmanifold_merge_threshold = 0.0003

# ---- collection membership
col_collection_1.objects.link(ob_circle_002)
col_collection_1.objects.link(ob_sphere_001)
col_collection_1.objects.link(ob_circle)

# ---- scene / render settings (as saved in the file)
scene.frame_start = 1; scene.frame_end = 250; scene.frame_set(1)
scene.render.engine = 'CYCLES'
scene.render.resolution_percentage = 50
scene.render.dither_intensity = 0.0
scene.cycles.use_denoising = False
scene.cycles.samples = 10
scene.cycles.sampling_pattern = 'TABULATED_SOBOL'
scene.cycles.light_sampling_threshold = 0.0
scene.cycles.use_adaptive_sampling = False
scene.cycles.use_light_tree = False
scene.cycles.blur_glossy = 0.0
scene.cycles.pixel_filter_type = 'GAUSSIAN'
scene.cycles.sample_clamp_indirect = 0.0
scene.view_settings.view_transform = 'Standard'
bpy.context.view_layer.update()

# ---- added for rendering (the .blend has no active camera and no usable light): camera, sun
cam_auto = bpy.data.cameras.new('AutoCamera')
cam_auto.lens = 50.0
cam_auto.sensor_width = 36.0
cam_auto.clip_end = 1000.0
ob_auto_camera = bpy.data.objects.new('AutoCamera', cam_auto)
scene.collection.objects.link(ob_auto_camera)
ob_auto_camera.location = (3.98007, -5.0019, 5.15993)
ob_auto_camera.rotation_euler = (1.09748, -7.21219e-08, 0.694738)
scene.camera = ob_auto_camera
light_auto_sun = bpy.data.lights.new('AutoSun', 'SUN')
light_auto_sun.energy = 3.0
light_auto_sun.angle = 0.0523599
ob_auto_sun = bpy.data.objects.new('AutoSun', light_auto_sun)
scene.collection.objects.link(ob_auto_sun)
ob_auto_sun.rotation_euler = (0.872665, 0.174533, 0.523599)
bpy.context.view_layer.update()
